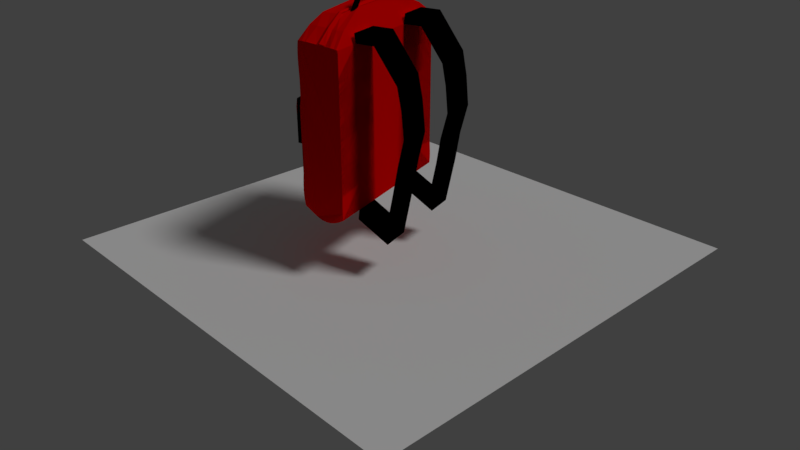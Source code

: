 # Source: game_assets.blend  (saved by Blender 2.79.0; exported with 4.5.12 LTS)
import bpy
from mathutils import Matrix  # noqa: F401  (used for matrix-valued properties, if any)

bpy.ops.wm.read_factory_settings(use_empty=True)
scene = bpy.context.scene
scene.name = 'Scene'

# ---- collections
col_collection_1 = bpy.data.collections.new('Collection 1'); scene.collection.children.link(col_collection_1)
col_collection_2 = bpy.data.collections.new('Collection 2'); scene.collection.children.link(col_collection_2)
col_collection_2.hide_render = True
col_collection_2.hide_viewport = True
col_collection_11 = bpy.data.collections.new('Collection 11'); scene.collection.children.link(col_collection_11)
col_collection_11.hide_render = True
col_collection_11.hide_viewport = True
col_collection_12 = bpy.data.collections.new('Collection 12'); scene.collection.children.link(col_collection_12)
col_collection_12.hide_render = True
col_collection_12.hide_viewport = True
col_collection_13 = bpy.data.collections.new('Collection 13'); scene.collection.children.link(col_collection_13)
col_collection_13.hide_render = True
col_collection_13.hide_viewport = True

# ---- materials (node trees are filled in below, after node groups)
mat_bag = bpy.data.materials.new('bag')
mat_bag.alpha_threshold = 0.0
mat_bag.use_transparent_shadow = False
mat_bag.diffuse_color = (0.8, 0.0, 0.0, 1.0)
mat_bag.roughness = 0.5
mat_metal = bpy.data.materials.new('metal')
mat_metal.alpha_threshold = 0.0
mat_metal.use_transparent_shadow = False
mat_metal.diffuse_color = (0.8, 0.7597, 4.99e-05, 1.0)
mat_metal.roughness = 0.5
mat_black = bpy.data.materials.new('black')
mat_black.alpha_threshold = 0.0
mat_black.use_transparent_shadow = False
mat_black.diffuse_color = (0.0, 0.0, 0.0, 1.0)
mat_black.roughness = 0.5
mat_book_cover_red = bpy.data.materials.new('book cover red')
mat_book_cover_red.alpha_threshold = 0.0
mat_book_cover_red.use_transparent_shadow = False
mat_book_cover_red.diffuse_color = (0.8, 0.08608, 0.07405, 1.0)
mat_book_cover_red.roughness = 0.5
mat_pages = bpy.data.materials.new('pages')
mat_pages.alpha_threshold = 0.0
mat_pages.use_transparent_shadow = False
mat_pages.roughness = 0.5
mat_lablel = bpy.data.materials.new('lablel')
mat_lablel.alpha_threshold = 0.0
mat_lablel.use_transparent_shadow = False
mat_lablel.diffuse_color = (0.9551, 0.9551, 0.9551, 1.0)
mat_lablel.specular_color = (0.763, 1.0, 0.7498)
mat_lablel.roughness = 0.5
mat_book_cover_green = bpy.data.materials.new('book cover green')
mat_book_cover_green.alpha_threshold = 0.0
mat_book_cover_green.use_transparent_shadow = False
mat_book_cover_green.diffuse_color = (0.06953, 0.8, 0.104, 1.0)
mat_book_cover_green.roughness = 0.5
mat_book_cover_yellow = bpy.data.materials.new('book cover yellow')
mat_book_cover_yellow.alpha_threshold = 0.0
mat_book_cover_yellow.use_transparent_shadow = False
mat_book_cover_yellow.diffuse_color = (0.8, 0.7693, 0.02865, 1.0)
mat_book_cover_yellow.roughness = 0.5
mat_book_cover_blue = bpy.data.materials.new('book cover blue')
mat_book_cover_blue.alpha_threshold = 0.0
mat_book_cover_blue.use_transparent_shadow = False
mat_book_cover_blue.diffuse_color = (0.04723, 0.4934, 0.8, 1.0)
mat_book_cover_blue.roughness = 0.5
mat_bottle = bpy.data.materials.new('bottle')
mat_bottle.alpha_threshold = 0.0
mat_bottle.use_transparent_shadow = False
mat_bottle.roughness = 0.5
mat_beer_001 = bpy.data.materials.new('beer.001')
mat_beer_001.alpha_threshold = 0.0
mat_beer_001.use_transparent_shadow = False
mat_beer_001.diffuse_color = (0.8, 0.6563, 0.04761, 1.0)
mat_beer_001.roughness = 0.5
mat_beer = bpy.data.materials.new('beer')
mat_beer.alpha_threshold = 0.0
mat_beer.use_transparent_shadow = False
mat_beer.diffuse_color = (0.8, 0.6563, 0.04761, 1.0)
mat_beer.roughness = 0.5

# ---- material node trees

# ---- world
world_world = bpy.data.worlds.new('World'); scene.world = world_world
world_world.color = (0.05088, 0.05088, 0.05088)
world_world.use_sun_shadow = False
world_world.sun_shadow_jitter_overblur = 0.0
world_world.cycles.sampling_method = 'MANUAL'

# ---- cameras
cam_camera = bpy.data.cameras.new('Camera')
cam_camera.clip_end = 100.0
cam_camera.lens = 35.0
cam_camera.sensor_width = 32.0
cam_camera.sensor_height = 18.0
cam_camera.ortho_scale = 7.314
cam_camera.dof.focus_distance = 0.0
cam_camera.dof.aperture_fstop = 128.0

# ---- lights
light_lamp = bpy.data.lights.new('Lamp', 'SUN')
light_lamp.transmission_factor = 0.0
light_lamp.cutoff_distance = 30.0
light_lamp.angle = 0.1993
light_lamp.energy = 1.0
light_lamp.shadow_buffer_clip_start = 1.001
light_lamp.shadow_soft_size = 0.1
light_lamp.shadow_cascade_max_distance = 1000.0

# ---- meshes
me_plane_001 = bpy.data.meshes.new('Plane.001')
me_plane_001.from_pydata([(-1.0, -1.0, 0.0), (1.0, -1.0, 0.0), (-1.0, 1.0, 0.0), (1.0, 1.0, 0.0)], [], [(0, 1, 3, 2)])
me_plane_001.use_remesh_preserve_volume = False
me_plane_001.use_remesh_preserve_attributes = False
me_plane_001.use_mirror_vertex_groups = False
me_plane_001.update()
me_cube_005 = bpy.data.meshes.new('Cube.005')
me_cube_005.from_pydata([(-1.034, -1.0, -1.087), (-1.034, -1.0, 0.9133), (-0.9119, 1.0, -1.087), (-0.9119, 1.0, 0.9133), (1.034, -1.0, -1.087), (1.034, -1.0, 0.9133), (0.9119, 1.0, -1.087), (0.9119, 1.0, 0.9133), (0.5899, 0.5899, 1.184), (-0.9119, 1.0, 0.2466), (-0.9119, 1.0, -0.4201), (0.3333, 1.0, -1.087), (-0.3333, 1.0, -1.087), (0.3333, 1.0, 0.9133), (0.9119, 1.0, 0.2466), (0.9119, 1.0, -0.4201), (-0.3333, 1.0, 0.2466), (0.3333, 1.0, 0.2466), (-0.6492, 1.699, -0.4201), (-0.6492, 1.699, -0.8274), (-0.2164, 1.699, -0.8274), (0.6492, 1.699, -0.4201), (0.6492, 1.699, -0.8274), (-0.6492, 1.699, -0.0785), (0.2164, 1.699, -0.8274), (0.6492, 1.699, -0.0785), (0.2164, 1.699, -0.4201), (-0.2164, 1.699, -0.4201), (-0.6492, 1.699, -0.1506), (0.6492, 1.699, -0.1506), (0.4328, 1.699, -0.4201), (-0.4328, 1.699, -0.4201), (-0.2164, 1.699, -0.1506), (-1.034, -1.0, -0.7534), (-1.034, -1.0, 0.2466), (-1.034, -1.0, 0.5799), (1.034, -1.0, 0.5799), (1.034, -1.0, 0.2466), (1.034, -1.0, -0.08674), (1.034, -1.0, -0.4201), (1.034, -1.0, -0.7534), (-0.6892, -1.0, -1.087), (0.3446, -1.0, -1.087), (0.6892, -1.0, -1.087), (0.6892, -1.0, 0.9133), (0.3446, -1.0, 0.9133), (-0.3446, -1.0, 0.9133), (-0.6892, -1.0, 0.9133), (0.6892, -1.0, -0.7534), (0.3446, -1.0, -0.7534), (-0.3446, -1.0, -0.7534), (-0.6892, -1.0, -0.7534), (0.6892, -1.0, -0.4201), (0.3446, -1.0, -0.4201), (-0.3446, -1.0, -0.4201), (-0.6892, -1.0, -0.4201), (0.6892, -1.0, -0.08674), (0.3446, -1.0, -0.08674), (-0.3446, -1.0, -0.08674), (-0.6892, -1.0, -0.08674), (0.6892, -1.0, 0.2466), (0.3446, -1.0, 0.2466), (-0.3446, -1.0, 0.2466), (-0.6892, -1.0, 0.2466), (0.6892, -1.0, 0.5799), (0.3446, -1.0, 0.5799), (-0.3446, -1.0, 0.5799), (-0.6892, -1.0, 0.5799), (-0.6892, -2.176, -1.3), (-0.3446, -2.176, -1.3), (-0.3446, -1.762, 0.9133), (-0.6892, -1.762, 0.9133), (-0.3446, -2.529, -0.7534), (-0.6892, -2.529, -0.7534), (-0.3355, -2.713, -0.4201), (-0.6801, -2.713, -0.4201), (-0.3446, -2.974, -0.08674), (-0.6892, -2.974, -0.08674), (-0.3446, -2.87, 0.2466), (-0.6892, -2.87, 0.2466), (-0.3466, -2.7, 0.511), (-0.6912, -2.7, 0.511), (-0.9942, -0.3507, 0.9133), (0.9536, 0.07502, 0.9133), (0.9942, -0.3507, 0.9133), (-0.5899, -0.2069, 1.184), (-0.5899, -0.05458, 1.184), (0.5899, -0.05458, 1.184), (0.5899, -0.2069, 1.184), (-0.9942, -0.3777, 0.9326), (-0.9536, 0.04796, 0.9326), (0.9536, 0.04796, 0.9326), (0.9942, -0.3777, 0.9326), (-0.5899, -0.2339, 1.203), (-0.5899, -0.08164, 1.203), (0.5899, -0.08164, 1.203), (-0.9338, 0.8202, -1.098), (-0.9569, 0.6405, -1.11), (-0.9802, 0.4601, -1.122), (-1.003, 0.2785, -1.134), (-1.023, 0.09557, -1.143), (-1.04, -0.08865, -1.149), (-1.052, -0.2736, -1.15), (-1.059, -0.4586, -1.146), (-1.058, -0.6423, -1.134), (-1.05, -0.8233, -1.115), (-1.034, -1.0, 0.6102), (-1.035, -1.001, 0.6404), (-1.036, -1.002, 0.6706), (-1.038, -1.004, 0.7009), (-1.039, -1.005, 0.7313), (-1.04, -1.006, 0.7619), (-1.04, -1.006, 0.7924), (-1.04, -1.006, 0.823), (-1.039, -1.005, 0.8534), (-1.037, -1.003, 0.8836), (-0.9489, 0.1586, 0.9132), (-0.9476, 0.2422, 0.9153), (-0.9488, 0.3261, 0.9189), (-0.9513, 0.4106, 0.9232), (-0.9539, 0.4957, 0.9276), (-0.9555, 0.5814, 0.9311), (-0.9551, 0.6673, 0.9332), (-0.9514, 0.7529, 0.9331), (-0.9436, 0.8374, 0.9301), (-0.9307, 0.9202, 0.9237), (-0.9133, 1.001, -0.4804), (-0.9171, 1.002, -0.5404), (-0.9225, 1.004, -0.6006), (-0.9285, 1.006, -0.6612), (-0.9342, 1.008, -0.7225), (-0.9386, 1.009, -0.7844), (-0.9409, 1.01, -0.8465), (-0.9401, 1.01, -0.9085), (-0.9355, 1.008, -0.9697), (-0.9263, 1.005, -1.029), (-0.9176, 1.006, 0.8538), (-0.9205, 1.01, 0.7935), (-0.9211, 1.011, 0.7328), (-0.9199, 1.01, 0.6717), (-0.9175, 1.008, 0.6105), (-0.9145, 1.006, 0.5494), (-0.9116, 1.003, 0.4884), (-0.9093, 1.0, 0.4277), (-0.9081, 0.9986, 0.3672), (-0.9088, 0.9983, 0.3068), (-0.9156, 1.002, 0.1863), (-0.9179, 1.004, 0.1257), (-0.919, 1.005, 0.06506), (-0.9191, 1.005, 0.004343), (-0.9185, 1.004, -0.05638), (-0.9174, 1.004, -0.1171), (-0.916, 1.003, -0.1777), (-0.9145, 1.002, -0.2384), (-0.9132, 1.001, -0.2989), (-0.9123, 1.0, -0.3595), (-1.038, -1.004, -1.057), (-1.041, -1.007, -1.027), (-1.042, -1.008, -0.9969), (-1.043, -1.008, -0.9662), (-1.042, -1.008, -0.9354), (-1.041, -1.006, -0.9047), (-1.039, -1.005, -0.8742), (-1.037, -1.003, -0.8439), (-1.035, -1.002, -0.8137), (-1.034, -1.0, -0.7836), (-1.034, -1.0, -0.7231), (-1.034, -1.0, -0.6928), (-1.034, -1.0, -0.6625), (-1.034, -1.0, -0.6322), (-1.034, -1.0, -0.6019), (-1.034, -1.0, -0.5716), (-1.034, -1.0, -0.5413), (-1.034, -1.0, -0.511), (-1.034, -1.0, -0.4807), (-1.034, -1.0, -0.4504), (-1.034, -1.0, -0.3898), (-1.034, -1.0, -0.3595), (-1.034, -1.0, -0.3292), (-1.034, -1.0, -0.2989), (-1.034, -1.0, -0.2686), (-1.034, -1.0, -0.2383), (-1.034, -1.0, -0.208), (-1.034, -1.0, -0.1776), (-1.034, -1.0, -0.1473), (-1.034, -1.0, -0.117), (-1.034, -1.0, -0.05644), (-1.034, -1.0, -0.02613), (-1.034, -1.0, 0.004169), (-1.034, -1.0, 0.03447), (-1.034, -1.0, 0.06478), (-1.034, -1.0, 0.09508), (-1.034, -1.0, 0.1254), (-1.034, -1.0, 0.1557), (-1.034, -1.0, 0.186), (-1.034, -1.0, 0.2163), (-1.034, -1.0, 0.2769), (-1.034, -1.0, 0.3072), (-1.034, -1.0, 0.3375), (-1.034, -1.0, 0.3678), (-1.034, -1.0, 0.3981), (-1.034, -1.0, 0.4284), (-1.034, -1.0, 0.4587), (-1.034, -1.0, 0.489), (-1.034, -1.0, 0.5193), (-1.034, -1.0, 0.5496), (-1.041, -0.943, 0.9214), (-1.044, -0.8843, 0.9265), (-1.043, -0.8246, 0.929), (-1.04, -0.7645, 0.9293), (-1.033, -0.7043, 0.9279), (-1.026, -0.6445, 0.9253), (-1.018, -0.5852, 0.922), (-1.009, -0.5263, 0.9186), (-1.002, -0.4678, 0.9157), (-0.997, -0.4094, 0.9138), (-0.9922, -0.3119, 0.9136), (-0.9897, -0.2731, 0.9138), (-0.9867, -0.2343, 0.914), (-0.9833, -0.1955, 0.9141), (-0.9796, -0.1568, 0.9142), (-0.9756, -0.1181, 0.9142), (-0.9714, -0.07946, 0.9141), (-0.967, -0.04082, 0.914), (-0.9626, -0.002199, 0.9138), (-0.9581, 0.03641, 0.9136), (-0.9237, 0.9609, 0.92), (0.6226, 1.018, 0.9254), (1.032, -0.6742, 0.9284), (0.4345, -0.4229, 1.228), (-0.8212, -0.803, 1.076), (-0.7605, 0.8025, 1.072), (0.8206, -0.8035, 1.076), (0.76, 0.8028, 1.071), (-0.6226, 1.019, 0.926), (-0.9953, -0.3801, 0.9134), (-0.956, 0.05573, 0.9135), (0.9577, 0.5386, 0.9316), (-0.4343, -0.4229, 1.229), (0.9536, 0.06151, 0.9229), (0.8061, -0.2722, 1.066), (0.7828, 0.01266, 1.065), (-0.7824, 0.01286, 1.064), (-0.8047, -0.274, 1.065), (-1.009, -0.1616, 0.9451), (1.01, -0.1614, 0.9344), (-0.5925, -0.1578, 1.215), (0.5925, -0.1578, 1.215), (0.7908, -0.3215, 1.074), (0.7797, -0.0127, 1.081), (-0.7789, -0.01297, 1.079), (-0.7918, -0.3185, 1.074), (-0.5899, -0.06803, 1.194), (-0.9951, -0.365, 0.9218), (-0.9508, 0.1168, 0.913), (-0.9482, 0.2004, 0.9143), (-0.9482, 0.2841, 0.9171), (-0.95, 0.3683, 0.9211), (-0.9526, 0.4531, 0.9254), (-0.9547, 0.5386, 0.9293), (-0.9553, 0.6243, 0.9322), (-0.9532, 0.7101, 0.9332), (-0.9475, 0.7952, 0.9316), (-0.9371, 0.8788, 0.9269), (-1.039, -0.9719, 0.9185), (-1.043, -0.9137, 0.9239), (-1.044, -0.8545, 0.9277), (-1.041, -0.7946, 0.9291), (-1.036, -0.7344, 0.9286), (-1.03, -0.6744, 0.9266), (-1.022, -0.6148, 0.9236), (-1.013, -0.5558, 0.9203), (-1.006, -0.4971, 0.9172), (-0.9997, -0.4386, 0.9147), (-0.9935, -0.3313, 0.9135), (-0.991, -0.2925, 0.9137), (-0.9882, -0.2537, 0.9139), (-0.985, -0.2149, 0.914), (-0.9815, -0.1762, 0.9141), (-0.9776, -0.1375, 0.9142), (-0.9735, -0.09879, 0.9141), (-0.9692, -0.06014, 0.914), (-0.9648, -0.02151, 0.9139), (-0.9603, 0.0171, 0.9137), (0.7813, 7.453e-06, 1.073), (-0.8099, -0.1679, 1.095), (0.8125, -0.1696, 1.091), (0.9893, -0.04787, 0.9326), (-0.7807, -2.615e-05, 1.072), (0.8351, -0.5346, 1.066), (0.7828, 0.4068, 1.074), (-0.003815, -0.3925, 1.162), (-0.7883, 1.357, 0.09466), (0.6226, 1.039, 0.2622), (-0.6226, 1.038, 0.2634), (0.7876, 1.357, 0.09442), (-0.6492, 1.699, -0.2853), (0.6492, 1.699, -0.2853), (0.541, 1.708, -0.4201), (-0.3246, 1.699, -0.4201), (0.1082, 1.699, -0.4201), (-0.2164, 1.699, -0.2853), (0.3246, 1.699, -0.4201), (-0.541, 1.708, -0.4201), (-0.1082, 1.699, -0.4201), (-0.2164, 1.702, -0.1146), (0.1082, 1.699, -0.1506), (-0.1082, 1.699, -0.1506), (-0.1082, 1.702, -0.1146), (-0.1082, 1.699, -0.2853), (0.1082, 1.699, -0.2853), (0.1082, 1.702, -0.1146), (-0.2164, 1.803, -0.2857), (-0.2164, 1.803, -0.4204), (-0.2164, 1.805, -0.1149), (-0.2164, 1.803, -0.151), (-0.1082, 1.803, -0.151), (0.1082, 1.803, -0.4204), (-0.1082, 1.803, -0.4204), (0.1082, 1.803, -0.151), (-0.1082, 1.805, -0.1149), (-0.1082, 1.803, -0.2857), (0.1082, 1.803, -0.2857), (0.1082, 1.805, -0.1149), (-0.734, -1.047, -1.187), (-0.3506, -1.047, -1.187), (-0.3506, -1.047, 1.038), (-0.734, -1.047, 1.038), (-0.3506, -1.895, 1.038), (-0.734, -2.355, -1.425), (-0.3506, -2.355, -1.425), (-0.734, -1.895, 1.038), (-0.3506, -2.748, -0.8165), (-0.734, -2.748, -0.8165), (-0.3405, -2.953, -0.4456), (-0.7239, -2.953, -0.4456), (-0.3506, -3.243, -0.07472), (-0.734, -3.243, -0.07472), (-0.3506, -3.128, 0.2962), (-0.734, -3.128, 0.2962), (-0.3528, -2.939, 0.5904), (-0.7362, -2.939, 0.5904), (-0.21, 2.072, -0.2939), (-0.21, 2.072, -0.4275), (-0.21, 2.075, -0.1245), (-0.21, 2.072, -0.1603), (-0.1027, 2.072, -0.1603), (0.00455, 2.072, -0.1603), (0.00455, 2.075, -0.1245), (0.1118, 2.072, -0.4275), (-0.1027, 2.072, -0.4275), (0.1118, 2.072, -0.1603), (-0.1027, 2.075, -0.1245), (-0.1027, 2.072, -0.2939), (0.1118, 2.072, -0.2939), (0.1118, 2.075, -0.1245), (0.2291, -0.428, 1.442), (0.2201, -0.4994, 1.449), (-0.2199, -0.4994, 1.449), (-0.2289, -0.428, 1.442), (-0.001306, -0.4258, 1.441), (0.5034, -0.4122, 1.21), (-0.5032, -0.4122, 1.21), (0.2655, -0.4181, 1.457), (0.255, -0.5008, 1.466), (-0.2548, -0.5008, 1.466), (-0.2652, -0.4181, 1.458), (-0.001524, -0.4155, 1.456), (0.3289, -0.4346, 1.332), (-0.4497, -0.567, 1.232), (-0.1099, -0.5001, 1.454), (0.1101, -0.5001, 1.454), (-0.2369, -0.5009, 1.458), (0.1139, -0.4275, 1.441), (-0.1151, -0.4274, 1.442), (0.3173, -0.5217, 1.342), (-0.3172, -0.5222, 1.342), (-0.3295, -0.4344, 1.333), (0.5024, -0.4923, 1.212), (-0.5023, -0.4923, 1.213), (0.3911, -0.3955, 1.34), (0.2622, -0.4591, 1.467), (-0.1275, -0.504, 1.474), (0.1277, -0.504, 1.474), (-0.2619, -0.4592, 1.467), (-0.0007162, -0.4573, 1.475), (0.132, -0.414, 1.459), (-0.1334, -0.414, 1.459), (0.3742, -0.5537, 1.355), (-0.374, -0.5537, 1.355), (-0.3908, -0.3956, 1.341), (-0.001398, -0.4198, 1.448), (0.2467, -0.4219, 1.45), (0.4678, -0.414, 1.217), (0.2371, -0.5009, 1.458), (-0.4677, -0.4141, 1.218), (-0.2464, -0.4219, 1.451), (0.4497, -0.5671, 1.232), (0.3445, -0.5397, 1.349), (-0.1234, -0.4197, 1.451), (-0.3587, -0.4126, 1.337), (0.1183, -0.5028, 1.464), (-0.4067, -0.4752, 1.363), (0.1314, -0.4578, 1.474), (-0.1319, -0.4579, 1.474), (0.4069, -0.4753, 1.363), (-0.118, -0.5028, 1.464), (-0.3444, -0.5399, 1.349), (0.1221, -0.4197, 1.45), (0.3585, -0.4126, 1.336), (-0.7883, 1.524, 0.09588), (0.6226, 1.206, 0.2634), (-0.6226, 1.205, 0.2646), (0.2748, 1.516, 0.08509), (0.7876, 1.524, 0.09563), (0.541, 1.875, -0.4189), (0.1082, 1.866, -0.4189), (-0.2749, 1.516, 0.08506), (-0.541, 1.875, -0.4189), (-0.541, 1.872, -0.07372), (0.1082, 1.866, -0.1494), (-0.541, 1.875, -0.1494), (0.3246, 1.866, -0.1494), (0.541, 1.875, -0.2841), (-0.5416, 1.876, -0.1111), (-0.541, 1.875, -0.2841), (0.1082, 1.866, -0.2841), (-0.0541, 1.699, -0.1506), (-0.0541, 1.803, -0.151), (-0.0541, 1.805, -0.1149), (-0.1082, 1.751, -0.1508), (-0.0491, 2.072, -0.1603), (0.00455, 2.073, -0.1424), (-0.0491, 2.075, -0.1245), (-0.1027, 2.073, -0.1424), (0.002275, 1.94, -0.1197), (0.002275, 1.937, -0.1556), (-0.1055, 1.94, -0.1197), (-0.1055, 1.937, -0.1556), (-0.0516, 1.937, -0.1556), (-0.0516, 1.94, -0.1197), (-0.0491, 2.073, -0.1424), (-0.0541, 1.751, -0.1508), (-0.295, 0.5936, 1.2), (-0.295, -0.04856, 1.2), (-0.295, -0.1953, 1.182), (-0.295, -0.07676, 1.22), (-0.295, -0.2396, 1.206), (-0.295, -0.06258, 1.21), (-0.2963, -0.1592, 1.226), (-0.2942, 0.2725, 1.195), (-0.2191, -0.4077, 1.195), (0.4173, -0.5584, 1.241), (-0.5899, 0.5899, 1.184), (-0.4174, -0.5584, 1.241), (-0.3333, 1.0, 0.9133), (0.0, 1.699, -0.4201), (0.2164, 1.699, -0.1506), (0.0, 1.699, -0.1506), (-1.034, -1.0, -0.08674), (-1.034, -1.0, -0.4201), (0.0, -1.0, -1.087), (-0.3446, -1.0, -1.087), (0.0, -1.0, 0.9133), (0.0, -1.0, -0.7534), (0.0, -1.0, -0.4201), (0.0, -1.0, -0.08674), (0.0, -1.0, 0.2466), (0.0, -1.0, 0.5799), (0.6892, -2.176, -1.3), (0.3446, -2.176, -1.3), (0.3446, -1.762, 0.9133), (0.6892, -1.762, 0.9133), (0.3446, -2.529, -0.7534), (0.6892, -2.529, -0.7534), (0.3355, -2.713, -0.4201), (0.6801, -2.713, -0.4201), (0.3446, -2.974, -0.08674), (0.6892, -2.974, -0.08674), (0.3446, -2.87, 0.2466), (0.6892, -2.87, 0.2466), (0.3466, -2.7, 0.511), (0.6912, -2.7, 0.511), (-0.9536, 0.07502, 0.9133), (0.5899, -0.2339, 1.203), (0.9338, 0.8202, -1.098), (0.9569, 0.6405, -1.11), (0.9802, 0.4601, -1.122), (1.003, 0.2785, -1.134), (1.023, 0.09557, -1.143), (1.04, -0.08865, -1.149), (1.052, -0.2736, -1.15), (1.059, -0.4586, -1.146), (1.058, -0.6423, -1.134), (1.05, -0.8233, -1.115), (1.034, -1.0, 0.6102), (1.035, -1.001, 0.6404), (1.036, -1.002, 0.6706), (1.038, -1.004, 0.7009), (1.039, -1.005, 0.7313), (1.04, -1.006, 0.7619), (1.04, -1.006, 0.7924), (1.04, -1.006, 0.823), (1.039, -1.005, 0.8534), (1.037, -1.003, 0.8836), (0.9489, 0.1586, 0.9132), (0.9476, 0.2422, 0.9153), (0.9488, 0.3261, 0.9189), (0.9513, 0.4106, 0.9232), (0.9539, 0.4957, 0.9276), (0.9555, 0.5814, 0.9311), (0.9551, 0.6673, 0.9332), (0.9514, 0.7529, 0.9331), (0.9436, 0.8374, 0.9301), (0.9307, 0.9202, 0.9237), (0.9133, 1.001, -0.4804), (0.9171, 1.002, -0.5404), (0.9225, 1.004, -0.6006), (0.9285, 1.006, -0.6612), (0.9342, 1.008, -0.7225), (0.9386, 1.009, -0.7844), (0.9409, 1.01, -0.8465), (0.9401, 1.01, -0.9085), (0.9355, 1.008, -0.9697), (0.9263, 1.005, -1.029), (0.9176, 1.006, 0.8538), (0.9205, 1.01, 0.7935), (0.9211, 1.011, 0.7328), (0.9199, 1.01, 0.6717), (0.9175, 1.008, 0.6105), (0.9145, 1.006, 0.5494), (0.9116, 1.003, 0.4884), (0.9093, 1.0, 0.4277), (0.9081, 0.9986, 0.3672), (0.9088, 0.9983, 0.3068), (0.9156, 1.002, 0.1863), (0.9179, 1.004, 0.1257), (0.919, 1.005, 0.06506), (0.9191, 1.005, 0.004343), (0.9185, 1.004, -0.05638), (0.9174, 1.004, -0.1171), (0.916, 1.003, -0.1777), (0.9145, 1.002, -0.2384), (0.9132, 1.001, -0.2989), (0.9123, 1.0, -0.3595), (1.038, -1.004, -1.057), (1.041, -1.007, -1.027), (1.042, -1.008, -0.9969), (1.043, -1.008, -0.9662), (1.042, -1.008, -0.9354), (1.041, -1.006, -0.9047), (1.039, -1.005, -0.8742), (1.037, -1.003, -0.8439), (1.035, -1.002, -0.8137), (1.034, -1.0, -0.7836), (1.034, -1.0, -0.7231), (1.034, -1.0, -0.6928), (1.034, -1.0, -0.6625), (1.034, -1.0, -0.6322), (1.034, -1.0, -0.6019), (1.034, -1.0, -0.5716), (1.034, -1.0, -0.5413), (1.034, -1.0, -0.511), (1.034, -1.0, -0.4807), (1.034, -1.0, -0.4504), (1.034, -1.0, -0.3898), (1.034, -1.0, -0.3595), (1.034, -1.0, -0.3292), (1.034, -1.0, -0.2989), (1.034, -1.0, -0.2686), (1.034, -1.0, -0.2383), (1.034, -1.0, -0.208), (1.034, -1.0, -0.1776), (1.034, -1.0, -0.1473), (1.034, -1.0, -0.117), (1.034, -1.0, -0.05644), (1.034, -1.0, -0.02613), (1.034, -1.0, 0.004169), (1.034, -1.0, 0.03447), (1.034, -1.0, 0.06478), (1.034, -1.0, 0.09508), (1.034, -1.0, 0.1254), (1.034, -1.0, 0.1557), (1.034, -1.0, 0.186), (1.034, -1.0, 0.2163), (1.034, -1.0, 0.2769), (1.034, -1.0, 0.3072), (1.034, -1.0, 0.3375), (1.034, -1.0, 0.3678), (1.034, -1.0, 0.3981), (1.034, -1.0, 0.4284), (1.034, -1.0, 0.4587), (1.034, -1.0, 0.489), (1.034, -1.0, 0.5193), (1.034, -1.0, 0.5496), (1.041, -0.943, 0.9214), (1.044, -0.8843, 0.9265), (1.043, -0.8246, 0.929), (1.04, -0.7645, 0.9293), (1.033, -0.7043, 0.9279), (1.026, -0.6445, 0.9253), (1.018, -0.5852, 0.922), (1.009, -0.5263, 0.9186), (1.002, -0.4678, 0.9157), (0.997, -0.4094, 0.9138), (0.9922, -0.3119, 0.9136), (0.9897, -0.2731, 0.9138), (0.9867, -0.2343, 0.914), (0.9833, -0.1955, 0.9141), (0.9796, -0.1568, 0.9142), (0.9756, -0.1181, 0.9142), (0.9714, -0.07946, 0.9141), (0.967, -0.04082, 0.914), (0.9626, -0.002199, 0.9138), (0.9581, 0.03641, 0.9136), (0.9237, 0.9609, 0.92), (-0.6226, 1.018, 0.9254), (-1.032, -0.6742, 0.9284), (0.5885, 0.2677, 1.18), (0.0, 0.5974, 1.216), (-0.4345, -0.4229, 1.228), (0.0, -0.5961, 1.211), (0.8212, -0.803, 1.076), (0.7605, 0.8025, 1.072), (-0.8206, -0.8035, 1.076), (-0.76, 0.8028, 1.071), (0.6226, 1.019, 0.926), (0.0, 1.0, 0.9133), (0.9953, -0.3801, 0.9134), (0.956, 0.05573, 0.9135), (-0.9577, 0.5386, 0.9316), (0.4343, -0.4229, 1.229), (-0.5885, 0.2677, 1.18), (-0.9536, 0.06151, 0.9229), (-0.8061, -0.2722, 1.066), (-0.7828, 0.01266, 1.065), (0.0, -0.04255, 1.216), (0.0, -0.1838, 1.18), (0.7824, 0.01286, 1.064), (0.8047, -0.274, 1.065), (1.009, -0.1616, 0.9451), (-1.01, -0.1614, 0.9344), (-0.7908, -0.3215, 1.074), (-0.7797, -0.0127, 1.081), (0.0, -0.07188, 1.236), (0.0, -0.2453, 1.21), (0.7789, -0.01297, 1.079), (0.7918, -0.3185, 1.074), (0.5899, -0.06803, 1.194), (0.9951, -0.365, 0.9218), (0.9508, 0.1168, 0.913), (0.9482, 0.2004, 0.9143), (0.9482, 0.2841, 0.9171), (0.95, 0.3683, 0.9211), (0.9526, 0.4531, 0.9254), (0.9547, 0.5386, 0.9293), (0.9553, 0.6243, 0.9322), (0.9532, 0.7101, 0.9332), (0.9475, 0.7952, 0.9316), (0.9371, 0.8788, 0.9269), (1.039, -0.9719, 0.9185), (1.043, -0.9137, 0.9239), (1.044, -0.8545, 0.9277), (1.041, -0.7946, 0.9291), (1.036, -0.7344, 0.9286), (1.03, -0.6744, 0.9266), (1.022, -0.6148, 0.9236), (1.013, -0.5558, 0.9203), (1.006, -0.4971, 0.9172), (0.9997, -0.4386, 0.9147), (0.9935, -0.3313, 0.9135), (0.991, -0.2925, 0.9137), (0.9882, -0.2537, 0.9139), (0.985, -0.2149, 0.914), (0.9815, -0.1762, 0.9141), (0.9776, -0.1375, 0.9142), (0.9735, -0.09879, 0.9141), (0.9692, -0.06014, 0.914), (0.9648, -0.02151, 0.9139), (0.9603, 0.0171, 0.9137), (-0.7813, 7.453e-06, 1.073), (0.0, -0.05713, 1.226), (0.8099, -0.1679, 1.095), (0.0, -0.1607, 1.237), (-0.8125, -0.1696, 1.091), (-0.9893, -0.04787, 0.9326), (0.7807, -2.615e-05, 1.072), (0.0, 0.2774, 1.211), (-0.8351, -0.5346, 1.066), (-0.7828, 0.4068, 1.074), (0.003815, -0.3925, 1.162), (0.7883, 1.357, 0.09466), (-0.6226, 1.039, 0.2622), (0.6226, 1.038, 0.2634), (0.0, 1.0, 0.2466), (-0.7876, 1.357, 0.09442), (-0.541, 1.708, -0.4201), (0.2164, 1.699, -0.2853), (0.6503, 1.701, -0.1146), (-0.6503, 1.701, -0.1146), (0.541, 1.708, -0.4201), (0.2164, 1.702, -0.1146), (0.0, 1.699, -0.2853), (0.0, 1.702, -0.1146), (0.2164, 1.803, -0.2857), (0.2164, 1.803, -0.4204), (0.2164, 1.805, -0.1149), (0.2164, 1.803, -0.151), (0.0, 1.803, -0.151), (0.0, 1.803, -0.2857), (0.0, 1.803, -0.4204), (0.0, 1.805, -0.1149), (0.734, -1.047, -1.187), (0.3506, -1.047, -1.187), (0.3506, -1.047, 1.038), (0.734, -1.047, 1.038), (0.3506, -1.895, 1.038), (0.734, -2.355, -1.425), (0.3506, -2.355, -1.425), (0.734, -1.895, 1.038), (0.3506, -2.748, -0.8165), (0.734, -2.748, -0.8165), (0.3405, -2.953, -0.4456), (0.7239, -2.953, -0.4456), (0.3506, -3.243, -0.07472), (0.734, -3.243, -0.07472), (0.3506, -3.128, 0.2962), (0.734, -3.128, 0.2962), (0.3528, -2.939, 0.5904), (0.7362, -2.939, 0.5904), (0.21, 2.072, -0.2939), (0.21, 2.072, -0.4275), (0.21, 2.075, -0.1245), (0.21, 2.072, -0.1603), (0.1027, 2.072, -0.1603), (-0.00455, 2.072, -0.1603), (-0.00455, 2.075, -0.1245), (-0.1118, 2.072, -0.4275), (0.1027, 2.072, -0.4275), (-0.1118, 2.072, -0.1603), (0.1027, 2.075, -0.1245), (0.1027, 2.072, -0.2939), (-0.1118, 2.072, -0.2939), (-0.1118, 2.075, -0.1245), (-0.2291, -0.428, 1.442), (-0.2201, -0.4994, 1.449), (0.0, -0.5017, 1.459), (0.2199, -0.4994, 1.449), (0.2289, -0.428, 1.442), (0.001306, -0.4258, 1.441), (-0.5034, -0.4122, 1.21), (-0.4835, -0.5692, 1.225), (0.4835, -0.5692, 1.225), (0.5032, -0.4122, 1.21), (-0.2655, -0.4181, 1.457), (-0.255, -0.5008, 1.466), (0.0, -0.5035, 1.477), (0.2548, -0.5008, 1.466), (0.2652, -0.4181, 1.458), (0.001524, -0.4155, 1.456), (-0.3289, -0.4346, 1.332), (0.4497, -0.567, 1.232), (0.1099, -0.5001, 1.454), (-0.1101, -0.5001, 1.454), (0.2369, -0.5009, 1.458), (0.0, -0.5035, 1.468), (-0.1139, -0.4275, 1.441), (0.1151, -0.4274, 1.442), (-0.3173, -0.5217, 1.342), (0.3172, -0.5222, 1.342), (0.3295, -0.4344, 1.333), (-0.5024, -0.4923, 1.212), (0.5023, -0.4923, 1.213), (-0.3911, -0.3955, 1.34), (-0.2622, -0.4591, 1.467), (0.1275, -0.504, 1.474), (-0.1277, -0.504, 1.474), (0.2619, -0.4592, 1.467), (0.0007162, -0.4573, 1.475), (-0.132, -0.414, 1.459), (0.1334, -0.414, 1.459), (-0.3742, -0.5537, 1.355), (0.374, -0.5537, 1.355), (0.3908, -0.3956, 1.341), (0.001398, -0.4198, 1.448), (-0.2467, -0.4219, 1.45), (-0.4678, -0.414, 1.217), (-0.2371, -0.5009, 1.458), (0.4677, -0.4141, 1.218), (0.2464, -0.4219, 1.451), (-0.4497, -0.5671, 1.232), (-0.3445, -0.5397, 1.349), (0.1234, -0.4197, 1.451), (0.3587, -0.4126, 1.337), (-0.1183, -0.5028, 1.464), (0.4067, -0.4752, 1.363), (-0.1314, -0.4578, 1.474), (0.1319, -0.4579, 1.474), (-0.4069, -0.4753, 1.363), (0.118, -0.5028, 1.464), (0.3444, -0.5399, 1.349), (-0.1221, -0.4197, 1.45), (-0.3585, -0.4126, 1.336), (0.7883, 1.524, 0.09588), (0.6492, 1.866, -0.07728), (-0.6226, 1.206, 0.2634), (-0.9119, 1.167, 0.2478), (0.6226, 1.205, 0.2646), (0.3333, 1.167, 0.2478), (0.0, 1.167, 0.2478), (-0.3333, 1.167, 0.2478), (-0.7876, 1.524, 0.09563), (0.6492, 1.866, -0.2841), (0.6492, 1.866, -0.4189), (-0.6492, 1.866, -0.2841), (-0.6492, 1.866, -0.4189), (-0.541, 1.875, -0.4189), (0.3246, 1.866, -0.4189), (0.2164, 1.866, -0.4189), (-0.1082, 1.866, -0.4189), (-0.2164, 1.866, -0.4189), (-0.6492, 1.866, -0.07728), (0.3246, 1.866, -0.07728), (0.2164, 1.866, -0.07728), (-0.1082, 1.866, -0.07728), (-0.2164, 1.866, -0.07728), (0.2164, 1.866, -0.2841), (-0.2164, 1.866, -0.2841), (0.6503, 1.868, -0.1133), (0.6492, 1.866, -0.1494), (-0.6503, 1.868, -0.1133), (-0.6492, 1.866, -0.1494), (-0.3246, 1.866, -0.4189), (-0.4328, 1.866, -0.4189), (0.541, 1.875, -0.4189), (0.4328, 1.866, -0.4189), (-0.3246, 1.866, -0.07728), (-0.4328, 1.866, -0.07728), (0.541, 1.872, -0.07372), (0.4328, 1.866, -0.07728), (0.1082, 1.866, -0.07728), (0.0, 1.866, -0.07728), (0.2164, 1.869, -0.1133), (0.2164, 1.866, -0.1494), (-0.2164, 1.869, -0.1133), (-0.2164, 1.866, -0.1494), (-0.1082, 1.866, -0.1494), (0.541, 1.875, -0.1494), (0.4328, 1.866, -0.1494), (0.4328, 1.866, -0.2841), (0.4328, 1.869, -0.1133), (-0.3246, 1.866, -0.1494), (-0.4328, 1.866, -0.1494), (-0.4328, 1.866, -0.2841), (-0.4328, 1.869, -0.1133), (0.9119, 1.167, 0.2478), (0.0, 1.869, -0.1133), (-0.3246, 1.869, -0.1133), (-0.3246, 1.866, -0.2841), (-0.541, 1.875, -0.2841), (0.5416, 1.876, -0.1111), (0.541, 1.875, -0.2841), (0.3246, 1.866, -0.2841), (0.1082, 1.869, -0.1133), (-0.1082, 1.866, -0.2841), (-0.1082, 1.869, -0.1133), (0.3246, 1.869, -0.1133), (0.0541, 1.699, -0.1506), (0.0541, 1.803, -0.151), (0.0541, 1.805, -0.1149), (0.1082, 1.751, -0.1508), (0.0, 1.751, -0.1508), (0.0491, 2.072, -0.1603), (-0.00455, 2.073, -0.1424), (0.0491, 2.075, -0.1245), (0.1027, 2.073, -0.1424), (-0.002275, 1.94, -0.1197), (-0.002275, 1.937, -0.1556), (0.1055, 1.94, -0.1197), (0.1055, 1.937, -0.1556), (0.0516, 1.937, -0.1556), (0.0516, 1.94, -0.1197), (0.0491, 2.073, -0.1424), (0.0541, 1.751, -0.1508), (0.295, 0.5936, 1.2), (0.295, -0.04856, 1.2), (0.295, -0.1953, 1.182), (0.295, -0.07676, 1.22), (0.295, -0.2396, 1.206), (0.295, -0.06258, 1.21), (0.2963, -0.1592, 1.226), (0.2942, 0.2725, 1.195), (0.2191, -0.4077, 1.195)], [], [(0, 156, 157, 158, 159, 160, 161, 162, 163, 164, 165, 33, 166, 167, 168, 169, 170, 171, 172, 173, 174, 175, 460, 176, 177, 178, 179, 180, 181, 182, 183, 184, 185, 459, 186, 187, 188, 189, 190, 191, 192, 193, 194, 195, 34, 196, 197, 198, 199, 200, 201, 202, 203, 204, 205, 35, 106, 107, 108, 109, 110, 111, 112, 113, 114, 115, 1, 264, 206, 265, 207, 266, 208, 267, 209, 268, 210, 269, 211, 270, 212, 271, 213, 272, 214, 273, 215, 235, 82, 274, 216, 275, 217, 276, 218, 277, 219, 278, 220, 279, 221, 280, 222, 281, 223, 282, 224, 283, 225, 236, 483, 254, 116, 255, 117, 256, 118, 257, 119, 258, 120, 259, 121, 260, 122, 261, 123, 262, 124, 263, 125, 226, 3, 136, 137, 138, 139, 140, 141, 142, 143, 144, 145, 9, 146, 147, 148, 149, 150, 151, 152, 153, 154, 155, 10, 126, 127, 128, 129, 130, 131, 132, 133, 134, 135, 2, 96, 97, 98, 99, 100, 101, 102, 103, 104, 105), (17, 13, 227, 7, 14, 293), (228, 237, 83, 84), (67, 47, 1, 115, 114, 113, 112, 111, 110, 109, 108, 107, 106, 35), (2, 12, 11, 6, 4, 43, 42, 461, 462, 41, 0, 105, 104, 103, 102, 101, 100, 99, 98, 97, 96), (82, 235, 215, 273, 214, 272, 213, 271, 212, 270, 211, 269, 210, 268, 209, 267, 208, 266, 207, 265, 206, 264, 1, 230, 454, 238, 85, 243), (44, 5, 232, 452), (7, 227, 13, 627, 455, 234, 3, 231, 453, 443, 619, 8, 233), (290, 233, 8, 618), (6, 11, 24, 22), (10, 155, 154, 153, 152, 151, 150, 149, 148, 147, 146, 9, 292, 23, 699, 28, 296, 18), (12, 2, 19, 20), (14, 15, 21, 297, 29, 698, 25, 295), (9, 145, 144, 143, 142, 141, 140, 139, 138, 137, 136, 3, 234, 455, 16, 294), (16, 455, 627, 13, 17, 694), (24, 26, 302, 30, 298, 21, 22), (19, 18, 303, 31, 299, 27, 20), (20, 27, 304, 456, 300, 26, 24), (15, 6, 22, 21), (11, 12, 20, 24), (2, 135, 134, 133, 132, 131, 130, 129, 128, 127, 126, 10, 18, 19), (31, 303, 418, 833), (309, 307, 458, 702), (17, 293, 411, 808), (14, 295, 414, 855), (32, 301, 827, 845), (26, 300, 416, 818), (30, 302, 817, 835), (292, 9, 806, 410), (27, 299, 832, 820), (1, 47, 454, 230), (47, 46, 454), (46, 463, 454), (463, 45, 452), (45, 44, 452), (41, 51, 33, 165, 164, 163, 162, 161, 160, 159, 158, 157, 156, 0), (51, 55, 460, 175, 174, 173, 172, 171, 170, 169, 168, 167, 166, 33), (55, 59, 459, 185, 184, 183, 182, 181, 180, 179, 178, 177, 176, 460), (59, 63, 34, 195, 194, 193, 192, 191, 190, 189, 188, 187, 186, 459), (63, 67, 35, 205, 204, 203, 202, 201, 200, 199, 198, 197, 196, 34), (4, 40, 48, 43), (43, 48, 49, 42), (42, 49, 464, 461), (461, 464, 50, 462), (40, 39, 52, 48), (48, 52, 53, 49), (49, 53, 465, 464), (464, 465, 54, 50), (39, 38, 56, 52), (52, 56, 57, 53), (53, 57, 466, 465), (465, 466, 58, 54), (38, 37, 60, 56), (56, 60, 61, 57), (57, 61, 467, 466), (466, 467, 62, 58), (47, 71, 331, 327), (37, 36, 64, 60), (60, 64, 65, 61), (61, 65, 468, 467), (467, 468, 66, 62), (80, 70, 328, 340), (36, 5, 44, 64), (64, 44, 45, 65), (65, 45, 463, 468), (468, 463, 46, 66), (323, 319, 351, 355), (81, 79, 339, 341), (318, 313, 343, 350), (711, 323, 355, 348), (78, 80, 340, 338), (312, 315, 345, 342), (51, 41, 462, 50, 54, 58, 62, 66, 46, 47, 67, 63, 59, 55), (289, 240, 88, 229), (483, 236, 225, 283, 224, 282, 223, 281, 222, 280, 221, 279, 220, 278, 219, 277, 218, 276, 217, 275, 216, 274, 82, 253, 89, 244, 90, 633), (450, 632, 86, 444), (288, 633, 90, 250), (3, 226, 125, 263, 124, 262, 123, 261, 122, 260, 121, 259, 120, 258, 119, 257, 118, 256, 117, 255, 116, 254, 483, 242, 86, 632, 453, 231), (245, 287, 239, 91), (286, 249, 95, 247), (449, 246, 93, 447), (285, 251, 93, 246), (448, 252, 94, 446), (240, 84, 92, 248), (253, 251, 89), (637, 88, 484, 645), (284, 648, 95, 249), (239, 284, 249, 91), (83, 241, 284, 239), (241, 87, 648, 284), (445, 637, 645, 447), (253, 243, 251), (82, 243, 253), (243, 85, 93, 251), (88, 240, 248, 484), (648, 681, 644, 95), (87, 636, 681, 648), (444, 86, 252, 448), (250, 285, 246, 94), (90, 244, 285, 250), (244, 89, 251, 285), (247, 683, 645, 484), (95, 644, 683, 247), (446, 94, 246, 449), (248, 286, 247, 484), (92, 245, 286, 248), (245, 91, 249, 286), (92, 84, 287, 245), (84, 83, 239, 287), (252, 288, 250, 94), (86, 242, 288, 252), (242, 483, 633, 288), (618, 687, 636, 87), (8, 619, 687, 618), (443, 453, 632, 450), (232, 289, 229, 452), (5, 228, 289, 232), (228, 84, 240, 289), (241, 290, 618, 87), (83, 237, 290, 241), (237, 7, 233, 290), (409, 392, 363, 380), (88, 637, 291, 229), (445, 85, 238, 451), (6, 15, 14, 7, 237, 228, 5, 36, 37, 38, 39, 40, 4), (698, 29, 829, 828), (21, 298, 415, 813), (28, 699, 830, 831), (694, 17, 808, 809), (297, 21, 813, 812), (308, 305, 844, 865), (294, 16, 810, 412), (306, 311, 863, 420), (703, 308, 865, 856), (293, 14, 855, 411), (299, 31, 833, 832), (311, 703, 856, 863), (298, 30, 835, 415), (18, 296, 814, 815), (23, 292, 410, 821), (29, 297, 812, 829), (310, 306, 420, 426), (303, 18, 815, 418), (308, 703, 711, 320), (32, 305, 314, 315), (301, 27, 820, 827), (304, 309, 702, 456), (307, 309, 321, 316), (311, 306, 319, 323), (296, 28, 831, 814), (300, 456, 710, 317), (309, 304, 318, 321), (305, 32, 845, 844), (703, 311, 323, 711), (300, 310, 426, 416), (302, 26, 818, 817), (295, 25, 804, 414), (25, 698, 828, 804), (699, 23, 821, 830), (16, 694, 809, 810), (9, 294, 412, 806), (46, 47, 327, 326), (319, 322, 354, 351), (79, 77, 337, 339), (322, 317, 349, 354), (70, 46, 326, 328), (76, 78, 338, 336), (305, 308, 320, 314), (27, 301, 312, 313), (304, 27, 313, 318), (310, 300, 317, 322), (301, 32, 315, 312), (306, 310, 322, 319), (326, 327, 331, 328), (324, 325, 330, 329), (330, 332, 333, 329), (332, 334, 335, 333), (334, 336, 337, 335), (336, 338, 339, 337), (338, 340, 341, 339), (340, 328, 331, 341), (711, 348, 435), (345, 344, 352, 346), (343, 342, 353, 350), (342, 345, 346, 353), (347, 348, 355, 351), (71, 81, 341, 331), (68, 41, 324, 329), (41, 462, 325, 324), (352, 320, 437), (69, 72, 332, 330), (314, 320, 352, 344), (73, 68, 329, 333), (313, 312, 342, 343), (72, 74, 334, 332), (315, 314, 344, 345), (75, 73, 333, 335), (321, 318, 350, 353), (307, 316, 430), (74, 76, 336, 334), (316, 321, 353, 346), (462, 69, 330, 325), (77, 75, 335, 337), (408, 391, 367, 386), (407, 372, 365, 389), (406, 765, 756, 382), (229, 291, 451, 238, 454, 621, 452), (405, 380, 363, 381), (404, 384, 365, 382), (403, 385, 756, 383), (402, 389, 365, 384), (401, 394, 364, 383), (400, 395, 362, 390), (378, 393, 361), (399, 396, 366, 387), (379, 369, 751), (398, 397, 752, 388), (394, 398, 388, 364), (357, 375, 398, 394), (375, 452, 397, 398), (395, 369, 379), (395, 379, 362), (238, 454, 369, 395), (391, 399, 387, 367), (360, 374, 399, 391), (374, 359, 396, 399), (397, 393, 378), (397, 378, 752), (452, 229, 393, 397), (396, 400, 390, 366), (359, 377, 400, 396), (377, 238, 395, 400), (765, 401, 383, 756), (746, 371, 401, 765), (371, 357, 394, 401), (390, 402, 384, 366), (362, 379, 402, 390), (379, 751, 389, 402), (381, 403, 383, 364), (363, 386, 403, 381), (386, 367, 385, 403), (385, 404, 382, 756), (367, 387, 404, 385), (387, 366, 384, 404), (388, 405, 381, 364), (752, 378, 405, 388), (378, 361, 380, 405), (372, 406, 382, 365), (358, 370, 406, 372), (370, 746, 765, 406), (369, 407, 389, 751), (454, 376, 407, 369), (376, 358, 372, 407), (392, 408, 386, 363), (356, 373, 408, 392), (373, 360, 391, 408), (393, 409, 380, 361), (229, 368, 409, 393), (368, 356, 392, 409), (806, 412, 810, 417, 825, 836, 837, 419, 821, 410), (808, 411, 855, 414, 804, 838, 839, 822, 823, 413), (810, 809, 808, 413, 823, 840, 841, 824, 825, 417), (426, 420, 843, 826), (425, 421, 852, 853), (424, 419, 837, 854), (423, 847, 829, 812), (862, 422, 848, 849), (422, 866, 850, 848), (843, 842, 866, 422), (826, 843, 422, 862), (415, 423, 812, 813), (835, 849, 423, 415), (849, 848, 847, 423), (421, 424, 854, 852), (831, 830, 424, 421), (830, 821, 419, 424), (418, 425, 853, 833), (815, 814, 425, 418), (814, 831, 421, 425), (416, 426, 826, 818), (420, 863, 842, 843), (442, 430, 316, 428), (441, 433, 348, 432), (440, 435, 348, 433), (439, 438, 346, 431), (348, 347, 432), (458, 307, 427), (316, 346, 438), (320, 711, 429), (347, 708, 436), (346, 352, 434), (436, 439, 431, 347), (708, 428, 439, 436), (428, 316, 438, 439), (437, 440, 433, 352), (320, 429, 440, 437), (429, 711, 435, 440), (431, 441, 432, 347), (346, 434, 441, 431), (434, 352, 433, 441), (871, 442, 428, 708), (458, 427, 442, 871), (427, 307, 430, 442), (637, 445, 451, 291), (619, 443, 450, 687), (644, 446, 449, 683), (636, 444, 448, 681), (85, 445, 447, 93), (681, 448, 446, 644), (683, 449, 447, 645), (687, 450, 444, 636), (4, 494, 493, 492, 491, 490, 489, 488, 487, 486, 485, 6, 524, 523, 522, 521, 520, 519, 518, 517, 516, 515, 15, 544, 543, 542, 541, 540, 539, 538, 537, 536, 535, 14, 534, 533, 532, 531, 530, 529, 528, 527, 526, 525, 7, 615, 514, 659, 513, 658, 512, 657, 511, 656, 510, 655, 509, 654, 508, 653, 507, 652, 506, 651, 505, 650, 83, 629, 614, 679, 613, 678, 612, 677, 611, 676, 610, 675, 609, 674, 608, 673, 607, 672, 606, 671, 605, 670, 84, 628, 604, 669, 603, 668, 602, 667, 601, 666, 600, 665, 599, 664, 598, 663, 597, 662, 596, 661, 595, 660, 5, 504, 503, 502, 501, 500, 499, 498, 497, 496, 495, 36, 594, 593, 592, 591, 590, 589, 588, 587, 586, 585, 37, 584, 583, 582, 581, 580, 579, 578, 577, 576, 575, 38, 574, 573, 572, 571, 570, 569, 568, 567, 566, 565, 39, 564, 563, 562, 561, 560, 559, 558, 557, 556, 555, 40, 554, 553, 552, 551, 550, 549, 548, 547, 546, 545), (16, 692, 9, 3, 616, 455), (617, 82, 483, 630), (64, 36, 495, 496, 497, 498, 499, 500, 501, 502, 503, 504, 5, 44), (6, 485, 486, 487, 488, 489, 490, 491, 492, 493, 494, 4, 43, 42, 461, 462, 41, 0, 2, 12, 11), (84, 639, 88, 631, 452, 622, 5, 660, 595, 661, 596, 662, 597, 663, 598, 664, 599, 665, 600, 666, 601, 667, 602, 668, 603, 669, 604, 628), (47, 454, 624, 1), (3, 625, 453, 619, 884, 8, 623, 7, 626, 13, 627, 455, 616), (689, 632, 453, 625), (15, 21, 297, 29, 698, 25, 691, 14, 535, 536, 537, 538, 539, 540, 541, 542, 543, 544), (9, 695, 23, 699, 28, 296, 18, 10), (14, 693, 17, 13, 626, 7, 525, 526, 527, 528, 529, 530, 531, 532, 533, 534), (20, 19, 18, 696, 31, 299, 27), (22, 24, 26, 302, 30, 700, 21), (10, 18, 19, 2), (6, 22, 21, 15, 515, 516, 517, 518, 519, 520, 521, 522, 523, 524), (30, 835, 834, 700), (310, 702, 458, 306), (16, 810, 805, 692), (9, 806, 811, 695), (457, 843, 826, 697), (27, 820, 819, 304), (691, 803, 855, 14), (5, 622, 452, 44), (452, 621, 454, 463), (43, 4, 545, 546, 547, 548, 549, 550, 551, 552, 553, 554, 40, 48), (48, 40, 555, 556, 557, 558, 559, 560, 561, 562, 563, 564, 39, 52), (52, 39, 565, 566, 567, 568, 569, 570, 571, 572, 573, 574, 38, 56), (56, 38, 575, 576, 577, 578, 579, 580, 581, 582, 583, 584, 37, 60), (60, 37, 585, 586, 587, 588, 589, 590, 591, 592, 593, 594, 36, 64), (0, 41, 51, 33), (41, 462, 50, 51), (33, 51, 55, 460), (51, 50, 54, 55), (460, 55, 59, 459), (55, 54, 58, 59), (459, 59, 63, 34), (59, 58, 62, 63), (44, 715, 719, 472), (34, 63, 67, 35), (63, 62, 66, 67), (481, 728, 716, 471), (35, 67, 47, 1), (67, 66, 46, 47), (320, 743, 739, 316), (482, 729, 727, 480), (317, 738, 731, 705), (711, 736, 743, 320), (479, 726, 728, 481), (704, 730, 733, 707), (48, 52, 56, 60, 64, 44, 45, 65, 61, 57, 53, 49, 42, 43), (688, 620, 85, 634), (83, 239, 91, 640, 92, 649, 84, 670, 605, 671, 606, 672, 607, 673, 608, 674, 609, 675, 610, 676, 611, 677, 612, 678, 613, 679, 614, 629), (891, 885, 87, 618), (686, 646, 91, 239), (7, 623, 8, 618, 87, 638, 83, 650, 505, 651, 506, 652, 507, 653, 508, 654, 509, 655, 510, 656, 511, 657, 512, 658, 513, 659, 514, 615), (641, 90, 633, 685), (684, 246, 94, 643), (890, 888, 484, 247), (682, 247, 484, 647), (889, 887, 95, 648), (634, 642, 89, 82), (649, 92, 647), (637, 645, 93, 85), (680, 643, 94, 252), (633, 90, 643, 680), (483, 633, 680, 635), (635, 680, 252, 86), (886, 888, 645, 637), (649, 647, 639), (84, 649, 639), (639, 647, 484, 88), (85, 93, 642, 634), (252, 94, 644, 681), (86, 252, 681, 636), (885, 889, 648, 87), (646, 95, 247, 682), (91, 646, 682, 640), (640, 682, 647, 92), (246, 93, 645, 683), (94, 246, 683, 644), (887, 890, 247, 95), (642, 93, 246, 684), (89, 642, 684, 641), (641, 684, 643, 90), (89, 641, 685, 82), (82, 685, 633, 483), (648, 95, 646, 686), (87, 648, 686, 638), (638, 686, 239, 83), (632, 86, 636, 687), (453, 632, 687, 619), (884, 891, 618, 8), (624, 454, 620, 688), (1, 624, 688, 617), (617, 688, 634, 82), (635, 86, 632, 689), (483, 635, 689, 630), (630, 689, 625, 3), (802, 773, 754, 785), (85, 620, 690, 637), (886, 892, 631, 88), (2, 0, 33, 460, 459, 34, 35, 1, 617, 630, 3, 9, 10), (18, 815, 816, 696), (311, 863, 842, 701), (693, 807, 808, 17), (307, 846, 865, 308), (692, 805, 806, 9), (696, 816, 833, 31), (25, 804, 803, 691), (309, 864, 846, 307), (700, 834, 813, 21), (457, 707, 706, 701), (697, 826, 818, 26), (300, 456, 702, 310), (308, 320, 316, 307), (304, 318, 710, 456), (701, 842, 843, 457), (304, 819, 864, 309), (695, 811, 821, 23), (14, 855, 807, 693), (45, 714, 715, 44), (316, 739, 742, 321), (480, 727, 725, 478), (321, 742, 737, 318), (471, 716, 714, 45), (477, 724, 726, 479), (701, 706, 323, 311), (26, 705, 704, 697), (300, 317, 705, 26), (708, 871, 458), (697, 704, 707, 457), (702, 709, 708, 458), (456, 710, 709, 702), (714, 716, 719, 715), (712, 717, 718, 713), (718, 717, 721, 720), (720, 721, 723, 722), (722, 723, 725, 724), (724, 725, 727, 726), (726, 727, 729, 728), (728, 729, 719, 716), (711, 876, 736), (733, 734, 740, 732), (731, 738, 741, 730), (730, 741, 734, 733), (735, 739, 743, 736), (472, 719, 729, 482), (469, 717, 712, 43), (43, 712, 713, 42), (740, 878, 323), (470, 718, 720, 473), (706, 732, 740, 323), (474, 721, 717, 469), (705, 731, 730, 704), (473, 720, 722, 475), (707, 733, 732, 706), (476, 723, 721, 474), (322, 741, 738, 317), (306, 870, 319), (475, 722, 724, 477), (319, 734, 741, 322), (42, 713, 718, 470), (478, 725, 723, 476), (801, 779, 759, 784), (800, 782, 757, 764), (799, 775, 756, 765), (620, 454, 621, 452, 631, 892, 690), (798, 774, 754, 773), (797, 775, 757, 777), (796, 776, 756, 778), (795, 777, 757, 782), (794, 776, 755, 787), (793, 783, 753, 788), (771, 750, 786), (792, 780, 758, 789), (772, 752, 761), (791, 781, 751, 790), (787, 755, 781, 791), (745, 787, 791, 768), (768, 791, 790, 454), (788, 772, 761), (788, 753, 772), (631, 788, 761, 452), (784, 759, 780, 792), (749, 784, 792, 767), (767, 792, 789, 748), (790, 771, 786), (790, 751, 771), (454, 790, 786, 620), (789, 758, 783, 793), (748, 789, 793, 770), (770, 793, 788, 631), (765, 756, 776, 794), (746, 765, 794, 763), (763, 794, 787, 745), (783, 758, 777, 795), (753, 783, 795, 772), (772, 795, 782, 752), (774, 755, 776, 796), (754, 774, 796, 779), (779, 796, 778, 759), (778, 756, 775, 797), (759, 778, 797, 780), (780, 797, 777, 758), (781, 755, 774, 798), (751, 781, 798, 771), (771, 798, 773, 750), (764, 757, 775, 799), (747, 764, 799, 762), (762, 799, 765, 746), (761, 752, 782, 800), (452, 761, 800, 769), (769, 800, 764, 747), (785, 754, 779, 801), (744, 785, 801, 766), (766, 801, 784, 749), (786, 750, 773, 802), (620, 786, 802, 760), (760, 802, 785, 744), (855, 803, 804, 838, 839, 822, 823, 413, 808, 807), (810, 417, 825, 836, 837, 419, 821, 811, 806, 805), (866, 842, 823, 822), (865, 844, 825, 824), (864, 827, 845, 846), (863, 856, 841, 840), (861, 849, 848, 847), (860, 850, 839, 838), (859, 814, 831, 421), (858, 853, 852, 851), (857, 854, 837, 836), (851, 852, 854, 857), (845, 851, 857, 844), (844, 857, 836, 825), (832, 833, 853, 858), (820, 832, 858, 827), (827, 858, 851, 845), (816, 815, 814, 859), (833, 816, 859, 853), (853, 859, 421, 852), (847, 848, 850, 860), (829, 847, 860, 828), (828, 860, 838, 804), (834, 835, 849, 861), (813, 834, 861, 812), (812, 861, 847, 829), (817, 818, 826, 862), (835, 817, 862, 849), (842, 863, 840, 823), (819, 820, 827, 864), (846, 845, 844, 865), (856, 865, 824, 841), (850, 866, 822, 839), (883, 868, 319, 870), (882, 873, 736, 874), (881, 874, 736, 876), (880, 872, 734, 879), (736, 873, 735), (458, 867, 306), (319, 879, 734), (323, 869, 711), (735, 877, 708), (734, 875, 740), (877, 735, 872, 880), (708, 877, 880, 868), (868, 880, 879, 319), (878, 740, 874, 881), (323, 878, 881, 869), (869, 881, 876, 711), (872, 735, 873, 882), (734, 872, 882, 875), (875, 882, 874, 740), (871, 708, 868, 883), (458, 871, 883, 867), (867, 883, 870, 306), (637, 690, 892, 886), (619, 687, 891, 884), (644, 683, 890, 887), (636, 681, 889, 885), (88, 484, 888, 886), (681, 644, 887, 889), (683, 645, 888, 890), (687, 636, 885, 891)])
me_cube_005.polygons.foreach_set('material_index', [0, 0, 0, 0, 0, 0, 0, 0, 0, 0, 0, 0, 0, 0, 0, 0, 0, 0, 0, 0, 0, 0, 0, 0, 0, 1, 2, 2, 2, 2, 0, 0, 0, 0, 0, 0, 0, 0, 0, 0, 0, 0, 0, 0, 0, 0, 0, 0, 0, 0, 0, 0, 0, 0, 0, 0, 2, 0, 0, 0, 0, 2, 0, 0, 0, 0, 1, 2, 0, 1, 2, 1, 0, 0, 0, 0, 0, 0, 0, 0, 0, 0, 0, 0, 0, 0, 0, 0, 0, 0, 0, 0, 0, 0, 0, 0, 0, 0, 0, 0, 0, 0, 0, 0, 0, 0, 0, 0, 0, 0, 0, 0, 0, 0, 0, 0, 0, 0, 0, 0, 0, 2, 0, 0, 0, 2, 0, 2, 2, 2, 1, 2, 1, 1, 0, 2, 1, 0, 2, 2, 2, 1, 0, 1, 1, 1, 0, 1, 1, 2, 2, 1, 1, 1, 1, 2, 0, 2, 2, 2, 2, 0, 1, 2, 1, 2, 2, 1, 1, 2, 1, 1, 1, 2, 2, 2, 2, 2, 2, 2, 2, 1, 1, 1, 1, 1, 2, 2, 2, 1, 2, 1, 2, 1, 2, 1, 2, 1, 1, 2, 1, 2, 2, 2, 2, 2, 0, 2, 2, 2, 2, 2, 2, 0, 2, 0, 2, 2, 2, 2, 0, 0, 0, 2, 2, 2, 0, 0, 0, 2, 2, 2, 2, 2, 2, 2, 2, 2, 2, 2, 2, 2, 2, 2, 2, 2, 2, 2, 2, 2, 2, 2, 2, 2, 2, 2, 2, 2, 2, 0, 0, 0, 0, 0, 2, 0, 0, 0, 0, 0, 0, 0, 0, 0, 0, 2, 0, 0, 0, 0, 0, 0, 1, 1, 0, 1, 0, 1, 1, 1, 1, 0, 0, 0, 1, 1, 1, 1, 1, 1, 0, 0, 0, 0, 0, 0, 0, 0, 0, 0, 0, 0, 0, 0, 0, 0, 0, 0, 0, 0, 0, 0, 0, 0, 0, 0, 0, 2, 0, 0, 0, 1, 2, 2, 0, 0, 0, 0, 0, 0, 0, 0, 0, 0, 0, 0, 0, 0, 0, 2, 0, 0, 2, 0, 0, 1, 2, 0, 1, 2, 1, 0, 0, 0, 0, 0, 0, 0, 0, 0, 0, 0, 0, 0, 0, 0, 0, 0, 0, 0, 0, 0, 0, 0, 0, 0, 0, 0, 0, 0, 0, 0, 0, 0, 0, 0, 0, 0, 0, 0, 0, 0, 0, 0, 0, 0, 0, 0, 0, 0, 2, 0, 0, 0, 2, 1, 2, 1, 0, 2, 2, 1, 2, 1, 1, 0, 1, 2, 1, 1, 0, 2, 0, 1, 2, 1, 2, 2, 1, 1, 2, 0, 1, 0, 0, 2, 2, 2, 2, 2, 2, 2, 2, 1, 1, 1, 1, 1, 2, 2, 2, 1, 2, 1, 2, 1, 2, 1, 2, 1, 1, 2, 1, 2, 2, 2, 2, 2, 0, 2, 2, 2, 2, 2, 2, 0, 2, 0, 2, 2, 2, 2, 0, 0, 0, 2, 2, 2, 0, 0, 0, 2, 2, 2, 2, 2, 2, 2, 2, 2, 2, 2, 2, 2, 2, 2, 2, 2, 2, 2, 2, 2, 2, 2, 2, 2, 2, 2, 2, 2, 2, 0, 0, 2, 2, 0, 2, 0, 2, 0, 0, 2, 0, 0, 2, 0, 0, 0, 0, 0, 0, 0, 0, 2, 0, 0, 0, 0, 0, 2, 0, 0, 2, 2, 0, 1, 1, 0, 1, 0, 1, 1, 1, 1, 0, 0, 0, 1, 1, 1, 1, 1, 1, 0, 0, 0, 0, 0, 0, 0, 0, 0, 0, 0])
me_cube_005.materials.append(mat_bag)
me_cube_005.materials.append(mat_metal)
me_cube_005.materials.append(mat_black)
me_cube_005.use_remesh_preserve_volume = False
me_cube_005.use_remesh_preserve_attributes = False
me_cube_005.use_mirror_vertex_groups = False
me_cube_005.update()
me_cube_004 = bpy.data.meshes.new('Cube.004')
me_cube_004.from_pydata([(-0.7236, -1.016, 1.283), (-0.3133, -1.016, 1.283), (-0.7236, 0.9562, 1.283), (-0.3133, 0.9562, 1.283), (-1.0, -1.0, -1.0), (-1.0, -1.0, 1.0), (-1.0, 1.0, -1.0), (-1.0, 1.0, 1.0), (1.0, -1.0, -1.0), (1.0, -1.0, 1.0), (1.0, 1.0, -1.0), (1.0, 1.0, 1.0), (-1.026, 1.026, -1.026), (-1.026, -1.065, -1.026), (-1.026, -1.065, 1.026), (-1.026, 1.026, 1.026), (1.026, 1.026, -1.026), (1.026, 1.026, 1.026), (1.026, -1.065, -1.026), (1.026, -1.065, 1.026), (-1.0, 0.6, -1.0), (-1.0, 0.2, -1.0), (-1.0, -0.2, -1.0), (-1.0, -0.6, -1.0), (-1.0, -1.0, -0.6), (-1.0, -1.0, -0.2), (-1.0, -1.0, 0.2), (-1.0, -1.0, 0.6), (-1.0, -0.6, 1.0), (-1.0, -0.2, 1.0), (-1.0, 0.2, 1.0), (-1.0, 0.6, 1.0), (-1.0, 1.0, 0.6), (-1.0, 1.0, 0.2), (-1.0, 1.0, -0.2), (-1.0, 1.0, -0.6), (0.6, 1.0, -1.0), (0.2, 1.0, -1.0), (-0.2, 1.0, -1.0), (-0.6, 1.0, -1.0), (-0.6, 1.0, 1.0), (-0.2, 1.0, 1.0), (0.2, 1.0, 1.0), (0.6, 1.0, 1.0), (1.0, 1.0, 0.6), (1.0, 1.0, 0.2), (1.0, 1.0, -0.2), (1.0, 1.0, -0.6), (1.0, -0.6, -1.0), (1.0, -0.2, -1.0), (1.0, 0.2, -1.0), (1.0, 0.6, -1.0), (1.0, 0.6, 1.0), (1.0, 0.2, 1.0), (1.0, -0.2, 1.0), (1.0, -0.6, 1.0), (1.0, -1.0, 0.6), (1.0, -1.0, 0.2), (1.0, -1.0, -0.2), (1.0, -1.0, -0.6), (1.0, 0.6, -0.6), (1.0, 0.2, -0.6), (1.0, -0.2, -0.6), (1.0, -0.6, -0.6), (1.0, 0.6, -0.2), (1.0, 0.2, -0.2), (1.0, -0.2, -0.2), (1.0, -0.6, -0.2), (1.0, 0.6, 0.2), (1.0, 0.2, 0.2), (1.0, -0.2, 0.2), (1.0, -0.6, 0.2), (1.0, 0.6, 0.6), (1.0, 0.2, 0.6), (1.0, -0.2, 0.6), (1.0, -0.6, 0.6), (-0.6, 1.0, -0.6), (-0.2, 1.0, -0.6), (0.2, 1.0, -0.6), (0.6, 1.0, -0.6), (-0.6, 1.0, -0.2), (-0.2, 1.0, -0.2), (0.2, 1.0, -0.2), (0.6, 1.0, -0.2), (-0.6, 1.0, 0.2), (-0.2, 1.0, 0.2), (0.2, 1.0, 0.2), (0.6, 1.0, 0.2), (-0.6, 1.0, 0.6), (-0.2, 1.0, 0.6), (0.2, 1.0, 0.6), (0.6, 1.0, 0.6), (-1.0, -0.6, -0.6), (-1.0, -0.2, -0.6), (-1.0, 0.2, -0.6), (-1.0, 0.6, -0.6), (-1.0, -0.6, -0.2), (-1.0, -0.2, -0.2), (-1.0, 0.2, -0.2), (-1.0, 0.6, -0.2), (-1.0, -0.6, 0.2), (-1.0, -0.2, 0.2), (-1.0, 0.2, 0.2), (-1.0, 0.6, 0.2), (-1.0, -0.6, 0.6), (-1.0, -0.2, 0.6), (-1.0, 0.2, 0.6), (-1.0, 0.6, 0.6), (-1.0, 0.4, -1.0), (-1.0, 0.4, 1.0), (-1.0, 0.4, -0.6), (-1.0, 0.4, -0.2), (-1.0, 0.4, 0.2), (-1.0, 0.4, 0.6), (-1.026, -1.065, 0.2045), (1.026, -1.065, 0.2045), (-1.026, -1.026, 1.026), (1.026, -1.026, 1.026), (-1.026, -1.112, 0.1399), (-1.026, -1.112, 0.5723), (1.026, -1.112, 0.1399), (1.026, -1.112, -0.5076), (-1.026, -1.112, -0.5076), (1.026, -1.112, 0.5723), (-1.026, -1.144, 0.07047), (-1.026, -1.144, 0.08439), (1.026, -1.144, 0.07047), (1.026, -1.144, 0.04962), (-1.026, -1.144, 0.04962), (1.026, -1.144, 0.08439), (-0.7236, -0.7236, 1.026), (-0.7236, -1.016, 1.026), (-0.3133, -1.016, 1.026), (-0.3133, 0.9562, 1.026), (-0.7236, 0.9562, 1.026), (-0.7236, 0.9562, 1.468), (-0.7236, -1.016, 1.468), (-0.3133, -1.016, 1.468), (-0.3133, 0.9562, 1.468)], [], [(3, 1, 137, 138), (3, 2, 134, 133), (0, 1, 132, 131), (1, 3, 133, 132), (2, 0, 131, 130, 134), (107, 31, 7, 32), (91, 43, 11, 44), (75, 55, 9, 56), (11, 43, 42, 41, 40, 7, 15, 17), (10, 51, 50, 49, 48, 8, 18, 16), (8, 59, 58, 57, 56, 9, 19, 115, 18), (14, 114, 118, 119), (12, 16, 18, 13), (117, 116, 14, 19), (5, 27, 26, 25, 24, 4, 13, 114, 14), (9, 55, 54, 53, 52, 11, 17, 117, 19), (6, 39, 38, 37, 36, 10, 16, 12), (7, 31, 109, 30, 29, 28, 5, 14, 116, 15), (4, 23, 22, 21, 108, 20, 6, 12, 13), (48, 63, 59, 8), (63, 67, 58, 59), (67, 71, 57, 58), (71, 75, 56, 57), (10, 47, 60, 51), (51, 60, 61, 50), (50, 61, 62, 49), (49, 62, 63, 48), (47, 46, 64, 60), (60, 64, 65, 61), (61, 65, 66, 62), (62, 66, 67, 63), (46, 45, 68, 64), (64, 68, 69, 65), (65, 69, 70, 66), (66, 70, 71, 67), (45, 44, 72, 68), (68, 72, 73, 69), (69, 73, 74, 70), (70, 74, 75, 71), (44, 11, 52, 72), (72, 52, 53, 73), (73, 53, 54, 74), (74, 54, 55, 75), (36, 79, 47, 10), (79, 83, 46, 47), (83, 87, 45, 46), (87, 91, 44, 45), (6, 35, 76, 39), (39, 76, 77, 38), (38, 77, 78, 37), (37, 78, 79, 36), (35, 34, 80, 76), (76, 80, 81, 77), (77, 81, 82, 78), (78, 82, 83, 79), (34, 33, 84, 80), (80, 84, 85, 81), (81, 85, 86, 82), (82, 86, 87, 83), (33, 32, 88, 84), (84, 88, 89, 85), (85, 89, 90, 86), (86, 90, 91, 87), (32, 7, 40, 88), (88, 40, 41, 89), (89, 41, 42, 90), (90, 42, 43, 91), (20, 95, 35, 6), (95, 99, 34, 35), (99, 103, 33, 34), (103, 107, 32, 33), (4, 24, 92, 23), (23, 92, 93, 22), (22, 93, 94, 21), (108, 110, 95, 20), (24, 25, 96, 92), (92, 96, 97, 93), (93, 97, 98, 94), (110, 111, 99, 95), (25, 26, 100, 96), (96, 100, 101, 97), (97, 101, 102, 98), (111, 112, 103, 99), (26, 27, 104, 100), (100, 104, 105, 101), (101, 105, 106, 102), (112, 113, 107, 103), (27, 5, 28, 104), (104, 28, 29, 105), (105, 29, 30, 106), (113, 109, 31, 107), (106, 30, 109, 113), (102, 106, 113, 112), (98, 102, 112, 111), (94, 98, 111, 110), (21, 94, 110, 108), (115, 19, 123, 120), (17, 133, 132, 131, 130, 116, 117), (122, 121, 127, 128), (118, 122, 128, 124), (13, 18, 121, 122), (114, 13, 122, 118), (19, 14, 119, 123), (18, 115, 120, 121), (126, 129, 125, 124), (127, 126, 124, 128), (119, 118, 124, 125), (120, 123, 129, 126), (123, 119, 125, 129), (121, 120, 126, 127), (116, 130, 134, 133, 17, 15), (136, 135, 138, 137), (0, 2, 135, 136), (2, 3, 138, 135), (1, 0, 136, 137)])
me_cube_004.polygons.foreach_set('material_index', [0, 0, 0, 0, 0, 1, 1, 1, 1, 0, 0, 0, 0, 0, 0, 0, 0, 0, 0, 1, 1, 1, 1, 1, 1, 1, 1, 1, 1, 1, 1, 1, 1, 1, 1, 1, 1, 1, 1, 1, 1, 1, 1, 1, 1, 1, 1, 1, 1, 1, 1, 1, 1, 1, 1, 1, 1, 1, 1, 1, 1, 1, 1, 1, 1, 1, 1, 1, 1, 1, 1, 1, 1, 1, 1, 1, 1, 1, 1, 1, 1, 1, 1, 1, 1, 1, 1, 1, 1, 1, 1, 1, 1, 1, 1, 1, 0, 0, 0, 0, 0, 0, 0, 0, 0, 0, 0, 0, 0, 0, 0, 1, 0, 0, 0])
me_cube_004.materials.append(mat_book_cover_red)
me_cube_004.materials.append(mat_pages)
me_cube_004.materials.append(mat_lablel)
me_cube_004.use_remesh_preserve_volume = False
me_cube_004.use_remesh_preserve_attributes = False
me_cube_004.use_mirror_vertex_groups = False
me_cube_004.update()
me_cube_003 = bpy.data.meshes.new('Cube.003')
me_cube_003.from_pydata([(-0.7236, -1.016, 1.039), (-0.3133, -1.016, 1.039), (-0.7236, 0.9562, 1.039), (-0.3133, 0.9562, 1.039), (-1.0, -1.0, -1.0), (-1.0, -1.0, 1.0), (-1.0, 1.0, -1.0), (-1.0, 1.0, 1.0), (1.0, -1.0, -1.0), (1.0, -1.0, 1.0), (1.0, 1.0, -1.0), (1.0, 1.0, 1.0), (-1.026, 1.026, -1.026), (-1.026, -1.065, -1.026), (-1.026, -1.065, 1.026), (-1.026, 1.026, 1.026), (1.026, 1.026, -1.026), (1.026, 1.026, 1.026), (1.026, -1.065, -1.026), (1.026, -1.065, 1.026), (-1.0, 0.6, -1.0), (-1.0, 0.2, -1.0), (-1.0, -0.2, -1.0), (-1.0, -0.6, -1.0), (-1.0, -1.0, -0.6), (-1.0, -1.0, -0.2), (-1.0, -1.0, 0.2), (-1.0, -1.0, 0.6), (-1.0, -0.6, 1.0), (-1.0, -0.2, 1.0), (-1.0, 0.2, 1.0), (-1.0, 0.6, 1.0), (-1.0, 1.0, 0.6), (-1.0, 1.0, 0.2), (-1.0, 1.0, -0.2), (-1.0, 1.0, -0.6), (0.6, 1.0, -1.0), (0.2, 1.0, -1.0), (-0.2, 1.0, -1.0), (-0.6, 1.0, -1.0), (-0.6, 1.0, 1.0), (-0.2, 1.0, 1.0), (0.2, 1.0, 1.0), (0.6, 1.0, 1.0), (1.0, 1.0, 0.6), (1.0, 1.0, 0.2), (1.0, 1.0, -0.2), (1.0, 1.0, -0.6), (1.0, -0.6, -1.0), (1.0, -0.2, -1.0), (1.0, 0.2, -1.0), (1.0, 0.6, -1.0), (1.0, 0.6, 1.0), (1.0, 0.2, 1.0), (1.0, -0.2, 1.0), (1.0, -0.6, 1.0), (1.0, -1.0, 0.6), (1.0, -1.0, 0.2), (1.0, -1.0, -0.2), (1.0, -1.0, -0.6), (1.0, 0.6, -0.6), (1.0, 0.2, -0.6), (1.0, -0.2, -0.6), (1.0, -0.6, -0.6), (1.0, 0.6, -0.2), (1.0, 0.2, -0.2), (1.0, -0.2, -0.2), (1.0, -0.6, -0.2), (1.0, 0.6, 0.2), (1.0, 0.2, 0.2), (1.0, -0.2, 0.2), (1.0, -0.6, 0.2), (1.0, 0.6, 0.6), (1.0, 0.2, 0.6), (1.0, -0.2, 0.6), (1.0, -0.6, 0.6), (-0.6, 1.0, -0.6), (-0.2, 1.0, -0.6), (0.2, 1.0, -0.6), (0.6, 1.0, -0.6), (-0.6, 1.0, -0.2), (-0.2, 1.0, -0.2), (0.2, 1.0, -0.2), (0.6, 1.0, -0.2), (-0.6, 1.0, 0.2), (-0.2, 1.0, 0.2), (0.2, 1.0, 0.2), (0.6, 1.0, 0.2), (-0.6, 1.0, 0.6), (-0.2, 1.0, 0.6), (0.2, 1.0, 0.6), (0.6, 1.0, 0.6), (-1.0, -0.6, -0.6), (-1.0, -0.2, -0.6), (-1.0, 0.2, -0.6), (-1.0, 0.6, -0.6), (-1.0, -0.6, -0.2), (-1.0, -0.2, -0.2), (-1.0, 0.2, -0.2), (-1.0, 0.6, -0.2), (-1.0, -0.6, 0.2), (-1.0, -0.2, 0.2), (-1.0, 0.2, 0.2), (-1.0, 0.6, 0.2), (-1.0, -0.6, 0.6), (-1.0, -0.2, 0.6), (-1.0, 0.2, 0.6), (-1.0, 0.6, 0.6), (-1.0, 0.4, -1.0), (-1.0, 0.4, 1.0), (-1.0, 0.4, -0.6), (-1.0, 0.4, -0.2), (-1.0, 0.4, 0.2), (-1.0, 0.4, 0.6), (-1.026, -1.065, 0.2045), (1.026, -1.065, 0.2045), (-1.026, -1.026, 1.026), (1.026, -1.026, 1.026), (-1.026, -1.112, 0.1399), (-1.026, -1.112, 0.5723), (1.026, -1.112, 0.1399), (1.026, -1.112, -0.5076), (-1.026, -1.112, -0.5076), (1.026, -1.112, 0.5723), (-1.026, -1.144, 0.07047), (-1.026, -1.144, 0.08439), (1.026, -1.144, 0.07047), (1.026, -1.144, 0.04962), (-1.026, -1.144, 0.04962), (1.026, -1.144, 0.08439), (-0.7236, -0.7236, 1.026), (-0.7236, -1.016, 1.026), (-0.3133, -1.016, 1.026), (-0.3133, 0.9562, 1.026), (-0.7236, 0.9562, 1.026)], [], [(0, 2, 3, 1), (3, 2, 134, 133), (0, 1, 132, 131), (1, 3, 133, 132), (2, 0, 131, 130, 134), (107, 31, 7, 32), (91, 43, 11, 44), (75, 55, 9, 56), (11, 43, 42, 41, 40, 7, 15, 17), (10, 51, 50, 49, 48, 8, 18, 16), (8, 59, 58, 57, 56, 9, 19, 115, 18), (14, 114, 118, 119), (12, 16, 18, 13), (117, 116, 14, 19), (5, 27, 26, 25, 24, 4, 13, 114, 14), (9, 55, 54, 53, 52, 11, 17, 117, 19), (6, 39, 38, 37, 36, 10, 16, 12), (7, 31, 109, 30, 29, 28, 5, 14, 116, 15), (4, 23, 22, 21, 108, 20, 6, 12, 13), (48, 63, 59, 8), (63, 67, 58, 59), (67, 71, 57, 58), (71, 75, 56, 57), (10, 47, 60, 51), (51, 60, 61, 50), (50, 61, 62, 49), (49, 62, 63, 48), (47, 46, 64, 60), (60, 64, 65, 61), (61, 65, 66, 62), (62, 66, 67, 63), (46, 45, 68, 64), (64, 68, 69, 65), (65, 69, 70, 66), (66, 70, 71, 67), (45, 44, 72, 68), (68, 72, 73, 69), (69, 73, 74, 70), (70, 74, 75, 71), (44, 11, 52, 72), (72, 52, 53, 73), (73, 53, 54, 74), (74, 54, 55, 75), (36, 79, 47, 10), (79, 83, 46, 47), (83, 87, 45, 46), (87, 91, 44, 45), (6, 35, 76, 39), (39, 76, 77, 38), (38, 77, 78, 37), (37, 78, 79, 36), (35, 34, 80, 76), (76, 80, 81, 77), (77, 81, 82, 78), (78, 82, 83, 79), (34, 33, 84, 80), (80, 84, 85, 81), (81, 85, 86, 82), (82, 86, 87, 83), (33, 32, 88, 84), (84, 88, 89, 85), (85, 89, 90, 86), (86, 90, 91, 87), (32, 7, 40, 88), (88, 40, 41, 89), (89, 41, 42, 90), (90, 42, 43, 91), (20, 95, 35, 6), (95, 99, 34, 35), (99, 103, 33, 34), (103, 107, 32, 33), (4, 24, 92, 23), (23, 92, 93, 22), (22, 93, 94, 21), (108, 110, 95, 20), (24, 25, 96, 92), (92, 96, 97, 93), (93, 97, 98, 94), (110, 111, 99, 95), (25, 26, 100, 96), (96, 100, 101, 97), (97, 101, 102, 98), (111, 112, 103, 99), (26, 27, 104, 100), (100, 104, 105, 101), (101, 105, 106, 102), (112, 113, 107, 103), (27, 5, 28, 104), (104, 28, 29, 105), (105, 29, 30, 106), (113, 109, 31, 107), (106, 30, 109, 113), (102, 106, 113, 112), (98, 102, 112, 111), (94, 98, 111, 110), (21, 94, 110, 108), (115, 19, 123, 120), (17, 133, 132, 131, 130, 116, 117), (122, 121, 127, 128), (118, 122, 128, 124), (13, 18, 121, 122), (114, 13, 122, 118), (19, 14, 119, 123), (18, 115, 120, 121), (126, 129, 125, 124), (127, 126, 124, 128), (119, 118, 124, 125), (120, 123, 129, 126), (123, 119, 125, 129), (121, 120, 126, 127), (116, 130, 134, 133, 17, 15)])
me_cube_003.polygons.foreach_set('material_index', [2, 0, 0, 0, 0, 1, 1, 1, 1, 0, 0, 0, 0, 0, 0, 0, 0, 0, 0, 1, 1, 1, 1, 1, 1, 1, 1, 1, 1, 1, 1, 1, 1, 1, 1, 1, 1, 1, 1, 1, 1, 1, 1, 1, 1, 1, 1, 1, 1, 1, 1, 1, 1, 1, 1, 1, 1, 1, 1, 1, 1, 1, 1, 1, 1, 1, 1, 1, 1, 1, 1, 1, 1, 1, 1, 1, 1, 1, 1, 1, 1, 1, 1, 1, 1, 1, 1, 1, 1, 1, 1, 1, 1, 1, 1, 1, 0, 0, 0, 0, 0, 0, 0, 0, 0, 0, 0, 0, 0, 0, 0])
me_cube_003.materials.append(mat_book_cover_green)
me_cube_003.materials.append(mat_pages)
me_cube_003.materials.append(mat_lablel)
me_cube_003.use_remesh_preserve_volume = False
me_cube_003.use_remesh_preserve_attributes = False
me_cube_003.use_mirror_vertex_groups = False
me_cube_003.update()
me_cube_002 = bpy.data.meshes.new('Cube.002')
me_cube_002.from_pydata([(-0.7236, -1.016, 1.039), (-0.3133, -1.016, 1.039), (-0.7236, 0.9562, 1.039), (-0.3133, 0.9562, 1.039), (-1.0, -1.0, -1.0), (-1.0, -1.0, 1.0), (-1.0, 1.0, -1.0), (-1.0, 1.0, 1.0), (1.0, -1.0, -1.0), (1.0, -1.0, 1.0), (1.0, 1.0, -1.0), (1.0, 1.0, 1.0), (-1.026, 1.026, -1.026), (-1.026, -1.065, -1.026), (-1.026, -1.065, 1.026), (-1.026, 1.026, 1.026), (1.026, 1.026, -1.026), (1.026, 1.026, 1.026), (1.026, -1.065, -1.026), (1.026, -1.065, 1.026), (-1.0, 0.6, -1.0), (-1.0, 0.2, -1.0), (-1.0, -0.2, -1.0), (-1.0, -0.6, -1.0), (-1.0, -1.0, -0.6), (-1.0, -1.0, -0.2), (-1.0, -1.0, 0.2), (-1.0, -1.0, 0.6), (-1.0, -0.6, 1.0), (-1.0, -0.2, 1.0), (-1.0, 0.2, 1.0), (-1.0, 0.6, 1.0), (-1.0, 1.0, 0.6), (-1.0, 1.0, 0.2), (-1.0, 1.0, -0.2), (-1.0, 1.0, -0.6), (0.6, 1.0, -1.0), (0.2, 1.0, -1.0), (-0.2, 1.0, -1.0), (-0.6, 1.0, -1.0), (-0.6, 1.0, 1.0), (-0.2, 1.0, 1.0), (0.2, 1.0, 1.0), (0.6, 1.0, 1.0), (1.0, 1.0, 0.6), (1.0, 1.0, 0.2), (1.0, 1.0, -0.2), (1.0, 1.0, -0.6), (1.0, -0.6, -1.0), (1.0, -0.2, -1.0), (1.0, 0.2, -1.0), (1.0, 0.6, -1.0), (1.0, 0.6, 1.0), (1.0, 0.2, 1.0), (1.0, -0.2, 1.0), (1.0, -0.6, 1.0), (1.0, -1.0, 0.6), (1.0, -1.0, 0.2), (1.0, -1.0, -0.2), (1.0, -1.0, -0.6), (1.0, 0.6, -0.6), (1.0, 0.2, -0.6), (1.0, -0.2, -0.6), (1.0, -0.6, -0.6), (1.0, 0.6, -0.2), (1.0, 0.2, -0.2), (1.0, -0.2, -0.2), (1.0, -0.6, -0.2), (1.0, 0.6, 0.2), (1.0, 0.2, 0.2), (1.0, -0.2, 0.2), (1.0, -0.6, 0.2), (1.0, 0.6, 0.6), (1.0, 0.2, 0.6), (1.0, -0.2, 0.6), (1.0, -0.6, 0.6), (-0.6, 1.0, -0.6), (-0.2, 1.0, -0.6), (0.2, 1.0, -0.6), (0.6, 1.0, -0.6), (-0.6, 1.0, -0.2), (-0.2, 1.0, -0.2), (0.2, 1.0, -0.2), (0.6, 1.0, -0.2), (-0.6, 1.0, 0.2), (-0.2, 1.0, 0.2), (0.2, 1.0, 0.2), (0.6, 1.0, 0.2), (-0.6, 1.0, 0.6), (-0.2, 1.0, 0.6), (0.2, 1.0, 0.6), (0.6, 1.0, 0.6), (-1.0, -0.6, -0.6), (-1.0, -0.2, -0.6), (-1.0, 0.2, -0.6), (-1.0, 0.6, -0.6), (-1.0, -0.6, -0.2), (-1.0, -0.2, -0.2), (-1.0, 0.2, -0.2), (-1.0, 0.6, -0.2), (-1.0, -0.6, 0.2), (-1.0, -0.2, 0.2), (-1.0, 0.2, 0.2), (-1.0, 0.6, 0.2), (-1.0, -0.6, 0.6), (-1.0, -0.2, 0.6), (-1.0, 0.2, 0.6), (-1.0, 0.6, 0.6), (-1.0, 0.4, -1.0), (-1.0, 0.4, 1.0), (-1.0, 0.4, -0.6), (-1.0, 0.4, -0.2), (-1.0, 0.4, 0.2), (-1.0, 0.4, 0.6), (-1.026, -1.065, 0.2045), (1.026, -1.065, 0.2045), (-1.026, -1.026, 1.026), (1.026, -1.026, 1.026), (-1.026, -1.112, 0.1399), (-1.026, -1.112, 0.5723), (1.026, -1.112, 0.1399), (1.026, -1.112, -0.5076), (-1.026, -1.112, -0.5076), (1.026, -1.112, 0.5723), (-1.026, -1.144, 0.07047), (-1.026, -1.144, 0.08439), (1.026, -1.144, 0.07047), (1.026, -1.144, 0.04962), (-1.026, -1.144, 0.04962), (1.026, -1.144, 0.08439), (-0.7236, -0.7236, 1.026), (-0.7236, -1.016, 1.026), (-0.3133, -1.016, 1.026), (-0.3133, 0.9562, 1.026), (-0.7236, 0.9562, 1.026)], [], [(0, 2, 3, 1), (3, 2, 134, 133), (0, 1, 132, 131), (1, 3, 133, 132), (2, 0, 131, 130, 134), (107, 31, 7, 32), (91, 43, 11, 44), (75, 55, 9, 56), (11, 43, 42, 41, 40, 7, 15, 17), (10, 51, 50, 49, 48, 8, 18, 16), (8, 59, 58, 57, 56, 9, 19, 115, 18), (14, 114, 118, 119), (12, 16, 18, 13), (117, 116, 14, 19), (5, 27, 26, 25, 24, 4, 13, 114, 14), (9, 55, 54, 53, 52, 11, 17, 117, 19), (6, 39, 38, 37, 36, 10, 16, 12), (7, 31, 109, 30, 29, 28, 5, 14, 116, 15), (4, 23, 22, 21, 108, 20, 6, 12, 13), (48, 63, 59, 8), (63, 67, 58, 59), (67, 71, 57, 58), (71, 75, 56, 57), (10, 47, 60, 51), (51, 60, 61, 50), (50, 61, 62, 49), (49, 62, 63, 48), (47, 46, 64, 60), (60, 64, 65, 61), (61, 65, 66, 62), (62, 66, 67, 63), (46, 45, 68, 64), (64, 68, 69, 65), (65, 69, 70, 66), (66, 70, 71, 67), (45, 44, 72, 68), (68, 72, 73, 69), (69, 73, 74, 70), (70, 74, 75, 71), (44, 11, 52, 72), (72, 52, 53, 73), (73, 53, 54, 74), (74, 54, 55, 75), (36, 79, 47, 10), (79, 83, 46, 47), (83, 87, 45, 46), (87, 91, 44, 45), (6, 35, 76, 39), (39, 76, 77, 38), (38, 77, 78, 37), (37, 78, 79, 36), (35, 34, 80, 76), (76, 80, 81, 77), (77, 81, 82, 78), (78, 82, 83, 79), (34, 33, 84, 80), (80, 84, 85, 81), (81, 85, 86, 82), (82, 86, 87, 83), (33, 32, 88, 84), (84, 88, 89, 85), (85, 89, 90, 86), (86, 90, 91, 87), (32, 7, 40, 88), (88, 40, 41, 89), (89, 41, 42, 90), (90, 42, 43, 91), (20, 95, 35, 6), (95, 99, 34, 35), (99, 103, 33, 34), (103, 107, 32, 33), (4, 24, 92, 23), (23, 92, 93, 22), (22, 93, 94, 21), (108, 110, 95, 20), (24, 25, 96, 92), (92, 96, 97, 93), (93, 97, 98, 94), (110, 111, 99, 95), (25, 26, 100, 96), (96, 100, 101, 97), (97, 101, 102, 98), (111, 112, 103, 99), (26, 27, 104, 100), (100, 104, 105, 101), (101, 105, 106, 102), (112, 113, 107, 103), (27, 5, 28, 104), (104, 28, 29, 105), (105, 29, 30, 106), (113, 109, 31, 107), (106, 30, 109, 113), (102, 106, 113, 112), (98, 102, 112, 111), (94, 98, 111, 110), (21, 94, 110, 108), (115, 19, 123, 120), (17, 133, 132, 131, 130, 116, 117), (122, 121, 127, 128), (118, 122, 128, 124), (13, 18, 121, 122), (114, 13, 122, 118), (19, 14, 119, 123), (18, 115, 120, 121), (126, 129, 125, 124), (127, 126, 124, 128), (119, 118, 124, 125), (120, 123, 129, 126), (123, 119, 125, 129), (121, 120, 126, 127), (116, 130, 134, 133, 17, 15)])
me_cube_002.polygons.foreach_set('material_index', [2, 0, 0, 0, 0, 1, 1, 1, 1, 0, 0, 0, 0, 0, 0, 0, 0, 0, 0, 1, 1, 1, 1, 1, 1, 1, 1, 1, 1, 1, 1, 1, 1, 1, 1, 1, 1, 1, 1, 1, 1, 1, 1, 1, 1, 1, 1, 1, 1, 1, 1, 1, 1, 1, 1, 1, 1, 1, 1, 1, 1, 1, 1, 1, 1, 1, 1, 1, 1, 1, 1, 1, 1, 1, 1, 1, 1, 1, 1, 1, 1, 1, 1, 1, 1, 1, 1, 1, 1, 1, 1, 1, 1, 1, 1, 1, 0, 0, 0, 0, 0, 0, 0, 0, 0, 0, 0, 0, 0, 0, 0])
me_cube_002.materials.append(mat_book_cover_yellow)
me_cube_002.materials.append(mat_pages)
me_cube_002.materials.append(mat_lablel)
me_cube_002.use_remesh_preserve_volume = False
me_cube_002.use_remesh_preserve_attributes = False
me_cube_002.use_mirror_vertex_groups = False
me_cube_002.update()
me_cube_001 = bpy.data.meshes.new('Cube.001')
me_cube_001.from_pydata([(-0.7236, -1.016, 1.039), (-0.3133, -1.016, 1.039), (-0.7236, 0.9562, 1.039), (-0.3133, 0.9562, 1.039), (-1.0, -1.0, -1.0), (-1.0, -1.0, 1.0), (-1.0, 1.0, -1.0), (-1.0, 1.0, 1.0), (1.0, -1.0, -1.0), (1.0, -1.0, 1.0), (1.0, 1.0, -1.0), (1.0, 1.0, 1.0), (-1.026, 1.026, -1.026), (-1.026, -1.065, -1.026), (-1.026, -1.065, 1.026), (-1.026, 1.026, 1.026), (1.026, 1.026, -1.026), (1.026, 1.026, 1.026), (1.026, -1.065, -1.026), (1.026, -1.065, 1.026), (-1.0, 0.6, -1.0), (-1.0, 0.2, -1.0), (-1.0, -0.2, -1.0), (-1.0, -0.6, -1.0), (-1.0, -1.0, -0.6), (-1.0, -1.0, -0.2), (-1.0, -1.0, 0.2), (-1.0, -1.0, 0.6), (-1.0, -0.6, 1.0), (-1.0, -0.2, 1.0), (-1.0, 0.2, 1.0), (-1.0, 0.6, 1.0), (-1.0, 1.0, 0.6), (-1.0, 1.0, 0.2), (-1.0, 1.0, -0.2), (-1.0, 1.0, -0.6), (0.6, 1.0, -1.0), (0.2, 1.0, -1.0), (-0.2, 1.0, -1.0), (-0.6, 1.0, -1.0), (-0.6, 1.0, 1.0), (-0.2, 1.0, 1.0), (0.2, 1.0, 1.0), (0.6, 1.0, 1.0), (1.0, 1.0, 0.6), (1.0, 1.0, 0.2), (1.0, 1.0, -0.2), (1.0, 1.0, -0.6), (1.0, -0.6, -1.0), (1.0, -0.2, -1.0), (1.0, 0.2, -1.0), (1.0, 0.6, -1.0), (1.0, 0.6, 1.0), (1.0, 0.2, 1.0), (1.0, -0.2, 1.0), (1.0, -0.6, 1.0), (1.0, -1.0, 0.6), (1.0, -1.0, 0.2), (1.0, -1.0, -0.2), (1.0, -1.0, -0.6), (1.0, 0.6, -0.6), (1.0, 0.2, -0.6), (1.0, -0.2, -0.6), (1.0, -0.6, -0.6), (1.0, 0.6, -0.2), (1.0, 0.2, -0.2), (1.0, -0.2, -0.2), (1.0, -0.6, -0.2), (1.0, 0.6, 0.2), (1.0, 0.2, 0.2), (1.0, -0.2, 0.2), (1.0, -0.6, 0.2), (1.0, 0.6, 0.6), (1.0, 0.2, 0.6), (1.0, -0.2, 0.6), (1.0, -0.6, 0.6), (-0.6, 1.0, -0.6), (-0.2, 1.0, -0.6), (0.2, 1.0, -0.6), (0.6, 1.0, -0.6), (-0.6, 1.0, -0.2), (-0.2, 1.0, -0.2), (0.2, 1.0, -0.2), (0.6, 1.0, -0.2), (-0.6, 1.0, 0.2), (-0.2, 1.0, 0.2), (0.2, 1.0, 0.2), (0.6, 1.0, 0.2), (-0.6, 1.0, 0.6), (-0.2, 1.0, 0.6), (0.2, 1.0, 0.6), (0.6, 1.0, 0.6), (-1.0, -0.6, -0.6), (-1.0, -0.2, -0.6), (-1.0, 0.2, -0.6), (-1.0, 0.6, -0.6), (-1.0, -0.6, -0.2), (-1.0, -0.2, -0.2), (-1.0, 0.2, -0.2), (-1.0, 0.6, -0.2), (-1.0, -0.6, 0.2), (-1.0, -0.2, 0.2), (-1.0, 0.2, 0.2), (-1.0, 0.6, 0.2), (-1.0, -0.6, 0.6), (-1.0, -0.2, 0.6), (-1.0, 0.2, 0.6), (-1.0, 0.6, 0.6), (-1.0, 0.4, -1.0), (-1.0, 0.4, 1.0), (-1.0, 0.4, -0.6), (-1.0, 0.4, -0.2), (-1.0, 0.4, 0.2), (-1.0, 0.4, 0.6), (-1.026, -1.065, 0.2045), (1.026, -1.065, 0.2045), (-1.026, -1.026, 1.026), (1.026, -1.026, 1.026), (-1.026, -1.112, 0.1399), (-1.026, -1.112, 0.5723), (1.026, -1.112, 0.1399), (1.026, -1.112, -0.5076), (-1.026, -1.112, -0.5076), (1.026, -1.112, 0.5723), (-1.026, -1.144, 0.07047), (-1.026, -1.144, 0.08439), (1.026, -1.144, 0.07047), (1.026, -1.144, 0.04962), (-1.026, -1.144, 0.04962), (1.026, -1.144, 0.08439), (-0.7236, -0.7236, 1.026), (-0.7236, -1.016, 1.026), (-0.3133, -1.016, 1.026), (-0.3133, 0.9562, 1.026), (-0.7236, 0.9562, 1.026)], [], [(0, 2, 3, 1), (3, 2, 134, 133), (0, 1, 132, 131), (1, 3, 133, 132), (2, 0, 131, 130, 134), (107, 31, 7, 32), (91, 43, 11, 44), (75, 55, 9, 56), (11, 43, 42, 41, 40, 7, 15, 17), (10, 51, 50, 49, 48, 8, 18, 16), (8, 59, 58, 57, 56, 9, 19, 115, 18), (14, 114, 118, 119), (12, 16, 18, 13), (117, 116, 14, 19), (5, 27, 26, 25, 24, 4, 13, 114, 14), (9, 55, 54, 53, 52, 11, 17, 117, 19), (6, 39, 38, 37, 36, 10, 16, 12), (7, 31, 109, 30, 29, 28, 5, 14, 116, 15), (4, 23, 22, 21, 108, 20, 6, 12, 13), (48, 63, 59, 8), (63, 67, 58, 59), (67, 71, 57, 58), (71, 75, 56, 57), (10, 47, 60, 51), (51, 60, 61, 50), (50, 61, 62, 49), (49, 62, 63, 48), (47, 46, 64, 60), (60, 64, 65, 61), (61, 65, 66, 62), (62, 66, 67, 63), (46, 45, 68, 64), (64, 68, 69, 65), (65, 69, 70, 66), (66, 70, 71, 67), (45, 44, 72, 68), (68, 72, 73, 69), (69, 73, 74, 70), (70, 74, 75, 71), (44, 11, 52, 72), (72, 52, 53, 73), (73, 53, 54, 74), (74, 54, 55, 75), (36, 79, 47, 10), (79, 83, 46, 47), (83, 87, 45, 46), (87, 91, 44, 45), (6, 35, 76, 39), (39, 76, 77, 38), (38, 77, 78, 37), (37, 78, 79, 36), (35, 34, 80, 76), (76, 80, 81, 77), (77, 81, 82, 78), (78, 82, 83, 79), (34, 33, 84, 80), (80, 84, 85, 81), (81, 85, 86, 82), (82, 86, 87, 83), (33, 32, 88, 84), (84, 88, 89, 85), (85, 89, 90, 86), (86, 90, 91, 87), (32, 7, 40, 88), (88, 40, 41, 89), (89, 41, 42, 90), (90, 42, 43, 91), (20, 95, 35, 6), (95, 99, 34, 35), (99, 103, 33, 34), (103, 107, 32, 33), (4, 24, 92, 23), (23, 92, 93, 22), (22, 93, 94, 21), (108, 110, 95, 20), (24, 25, 96, 92), (92, 96, 97, 93), (93, 97, 98, 94), (110, 111, 99, 95), (25, 26, 100, 96), (96, 100, 101, 97), (97, 101, 102, 98), (111, 112, 103, 99), (26, 27, 104, 100), (100, 104, 105, 101), (101, 105, 106, 102), (112, 113, 107, 103), (27, 5, 28, 104), (104, 28, 29, 105), (105, 29, 30, 106), (113, 109, 31, 107), (106, 30, 109, 113), (102, 106, 113, 112), (98, 102, 112, 111), (94, 98, 111, 110), (21, 94, 110, 108), (115, 19, 123, 120), (17, 133, 132, 131, 130, 116, 117), (122, 121, 127, 128), (118, 122, 128, 124), (13, 18, 121, 122), (114, 13, 122, 118), (19, 14, 119, 123), (18, 115, 120, 121), (126, 129, 125, 124), (127, 126, 124, 128), (119, 118, 124, 125), (120, 123, 129, 126), (123, 119, 125, 129), (121, 120, 126, 127), (116, 130, 134, 133, 17, 15)])
me_cube_001.polygons.foreach_set('material_index', [2, 0, 0, 0, 0, 1, 1, 1, 1, 0, 0, 0, 0, 0, 0, 0, 0, 0, 0, 1, 1, 1, 1, 1, 1, 1, 1, 1, 1, 1, 1, 1, 1, 1, 1, 1, 1, 1, 1, 1, 1, 1, 1, 1, 1, 1, 1, 1, 1, 1, 1, 1, 1, 1, 1, 1, 1, 1, 1, 1, 1, 1, 1, 1, 1, 1, 1, 1, 1, 1, 1, 1, 1, 1, 1, 1, 1, 1, 1, 1, 1, 1, 1, 1, 1, 1, 1, 1, 1, 1, 1, 1, 1, 1, 1, 1, 0, 0, 0, 0, 0, 0, 0, 0, 0, 0, 0, 0, 0, 0, 0])
me_cube_001.materials.append(mat_book_cover_blue)
me_cube_001.materials.append(mat_pages)
me_cube_001.materials.append(mat_lablel)
me_cube_001.use_remesh_preserve_volume = False
me_cube_001.use_remesh_preserve_attributes = False
me_cube_001.use_mirror_vertex_groups = False
me_cube_001.update()
me_cylinder = bpy.data.meshes.new('Cylinder')
me_cylinder.from_pydata([(0.0, 1.0, -1.0), (0.0, 1.0, 1.0), (0.5, 0.866, -1.0), (0.5, 0.866, 1.0), (0.866, 0.5, -1.0), (0.866, 0.5, 1.0), (1.0, -4.371e-08, -1.0), (1.0, -4.371e-08, 1.0), (0.866, -0.5, -1.0), (0.866, -0.5, 1.0), (0.5, -0.866, -1.0), (0.5, -0.866, 1.0), (1.51e-07, -1.0, -1.0), (1.51e-07, -1.0, 1.0), (-0.5, -0.866, -1.0), (-0.5, -0.866, 1.0), (-0.866, -0.5, -1.0), (-0.866, -0.5, 1.0), (-1.0, -4.649e-07, -1.0), (-1.0, -4.649e-07, 1.0), (-0.866, 0.5, -1.0), (-0.866, 0.5, 1.0), (-0.5, 0.866, -1.0), (-0.5, 0.866, 1.0), (0.2715, 0.4703, 1.288), (3.612e-08, 0.5431, 1.288), (0.4703, 0.2715, 1.288), (0.5431, -9.282e-08, 1.288), (0.4703, -0.2715, 1.288), (0.2715, -0.4703, 1.288), (1.181e-07, -0.5431, 1.288), (-0.2715, -0.4703, 1.288), (-0.4703, -0.2715, 1.288), (-0.5431, -3.216e-07, 1.288), (-0.4703, 0.2715, 1.288), (-0.2715, 0.4703, 1.288), (0.2715, 0.4703, 1.727), (-9.141e-08, 0.5431, 1.727), (0.4703, 0.2715, 1.727), (0.5431, -9.282e-08, 1.727), (0.4703, -0.2715, 1.727), (0.2715, -0.4703, 1.727), (-9.413e-09, -0.5431, 1.727), (-0.2715, -0.4703, 1.727), (-0.4703, -0.2715, 1.727), (-0.5431, -3.216e-07, 1.727), (-0.4703, 0.2715, 1.727), (-0.2715, 0.4703, 1.727), (0.1819, 0.3151, 2.501), (-9.075e-08, 0.3638, 2.501), (0.3151, 0.1819, 2.501), (0.3638, -1.089e-07, 2.501), (0.3151, -0.1819, 2.501), (0.1819, -0.3151, 2.501), (-3.582e-08, -0.3638, 2.501), (-0.1819, -0.3151, 2.501), (-0.3151, -0.1819, 2.501), (-0.3638, -2.621e-07, 2.501), (-0.3151, 0.1819, 2.501), (-0.1819, 0.3151, 2.501), (0.2761, 0.4782, 2.501), (-9.338e-08, 0.5522, 2.501), (0.4782, 0.2761, 2.501), (0.5522, -9.072e-08, 2.501), (0.4782, -0.2761, 2.501), (0.2761, -0.4782, 2.501), (-9.994e-09, -0.5522, 2.501), (-0.2761, -0.4782, 2.501), (-0.4782, -0.2761, 2.501), (-0.5522, -3.233e-07, 2.501), (-0.4782, 0.2761, 2.501), (-0.2761, 0.4782, 2.501), (0.2114, 0.3662, 2.652), (-2.186e-07, 0.4228, 2.652), (0.3662, 0.2114, 2.652), (0.4228, -1.038e-07, 2.652), (0.3662, -0.2114, 2.652), (0.2114, -0.3662, 2.652), (-1.548e-07, -0.4228, 2.652), (-0.2114, -0.3662, 2.652), (-0.3662, -0.2114, 2.652), (-0.4228, -2.819e-07, 2.652), (-0.3662, 0.2114, 2.652), (-0.2114, 0.3662, 2.652), (4.084e-08, 0.5234, -1.077), (0.2617, 0.4533, -1.077), (0.4533, 0.2617, -1.077), (0.5234, -8.698e-08, -1.077), (0.4533, -0.2617, -1.077), (0.2617, -0.4533, -1.077), (1.199e-07, -0.5234, -1.077), (-0.2617, -0.4533, -1.077), (-0.4533, -0.2617, -1.077), (-0.5234, -3.074e-07, -1.077), (-0.4533, 0.2617, -1.077), (-0.2617, 0.4533, -1.077), (0.0, 1.0, -1.0), (0.5, 0.866, -1.0), (0.5, 0.866, 1.0), (0.0, 1.0, 1.0), (0.866, 0.5, -1.0), (0.866, 0.5, 1.0), (1.0, -4.371e-08, -1.0), (1.0, -4.371e-08, 1.0), (0.866, -0.5, -1.0), (0.866, -0.5, 1.0), (0.5, -0.866, -1.0), (0.5, -0.866, 1.0), (1.51e-07, -1.0, -1.0), (1.51e-07, -1.0, 1.0), (-0.5, -0.866, -1.0), (-0.5, -0.866, 1.0), (-0.866, -0.5, -1.0), (-0.866, -0.5, 1.0), (-1.0, -4.649e-07, -1.0), (-1.0, -4.649e-07, 1.0), (-0.866, 0.5, -1.0), (-0.866, 0.5, 1.0), (-0.5, 0.866, -1.0), (-0.5, 0.866, 1.0), (0.0, 1.0, -1.0), (0.5, 0.866, -1.0), (0.5, 0.866, 1.0), (0.0, 1.0, 1.0), (0.866, 0.5, -1.0), (0.866, 0.5, 1.0), (1.0, -4.371e-08, -1.0), (1.0, -4.371e-08, 1.0), (0.866, -0.5, -1.0), (0.866, -0.5, 1.0), (0.5, -0.866, -1.0), (0.5, -0.866, 1.0), (1.51e-07, -1.0, -1.0), (1.51e-07, -1.0, 1.0), (-0.5, -0.866, -1.0), (-0.5, -0.866, 1.0), (-0.866, -0.5, -1.0), (-0.866, -0.5, 1.0), (-1.0, -4.649e-07, -1.0), (-1.0, -4.649e-07, 1.0), (-0.866, 0.5, -1.0), (-0.866, 0.5, 1.0), (-0.5, 0.866, -1.0), (-0.5, 0.866, 1.0), (0.0, 1.0, -1.0), (0.5, 0.866, -1.0), (0.5, 0.866, 1.0), (0.0, 1.0, 1.0), (0.866, 0.5, -1.0), (0.866, 0.5, 1.0), (1.0, -4.371e-08, -1.0), (1.0, -4.371e-08, 1.0), (0.866, -0.5, -1.0), (0.866, -0.5, 1.0), (0.5, -0.866, -1.0), (0.5, -0.866, 1.0), (1.51e-07, -1.0, -1.0), (1.51e-07, -1.0, 1.0), (-0.5, -0.866, -1.0), (-0.5, -0.866, 1.0), (-0.866, -0.5, -1.0), (-0.866, -0.5, 1.0), (-1.0, -4.649e-07, -1.0), (-1.0, -4.649e-07, 1.0), (-0.866, 0.5, -1.0), (-0.866, 0.5, 1.0), (-0.5, 0.866, -1.0), (-0.5, 0.866, 1.0), (0.0, 1.0, -1.0), (0.5, 0.866, -1.0), (0.5, 0.866, 1.0), (0.0, 1.0, 1.0), (0.866, 0.5, -1.0), (0.866, 0.5, 1.0), (1.0, -4.371e-08, -1.0), (1.0, -4.371e-08, 1.0), (0.866, -0.5, -1.0), (0.866, -0.5, 1.0), (0.5, -0.866, -1.0), (0.5, -0.866, 1.0), (1.51e-07, -1.0, -1.0), (1.51e-07, -1.0, 1.0), (-0.5, -0.866, -1.0), (-0.5, -0.866, 1.0), (-0.866, -0.5, -1.0), (-0.866, -0.5, 1.0), (-1.0, -4.649e-07, -1.0), (-1.0, -4.649e-07, 1.0), (-0.866, 0.5, -1.0), (-0.866, 0.5, 1.0), (-0.5, 0.866, -1.0), (-0.5, 0.866, 1.0)], [], [(0, 22, 118, 96), (14, 12, 108, 110), (4, 2, 97, 100), (17, 19, 115, 113), (7, 9, 105, 103), (18, 16, 112, 114), (8, 6, 102, 104), (21, 23, 119, 117), (11, 13, 109, 107), (22, 20, 116, 118), (23, 21, 34, 35), (12, 10, 106, 108), (1, 3, 98, 99), (14, 16, 92, 91), (28, 27, 39, 40), (5, 3, 24, 26), (21, 19, 33, 34), (19, 17, 32, 33), (17, 15, 31, 32), (15, 13, 30, 31), (13, 11, 29, 30), (11, 9, 28, 29), (9, 7, 27, 28), (1, 23, 35, 25), (3, 1, 25, 24), (7, 5, 26, 27), (43, 42, 54, 55), (35, 34, 46, 47), (24, 25, 37, 36), (32, 31, 43, 44), (29, 28, 40, 41), (25, 35, 47, 37), (26, 24, 36, 38), (33, 32, 44, 45), (30, 29, 41, 42), (27, 26, 38, 39), (34, 33, 45, 46), (31, 30, 42, 43), (55, 54, 66, 67), (40, 39, 51, 52), (47, 46, 58, 59), (36, 37, 49, 48), (44, 43, 55, 56), (41, 40, 52, 53), (37, 47, 59, 49), (38, 36, 48, 50), (45, 44, 56, 57), (42, 41, 53, 54), (39, 38, 50, 51), (46, 45, 57, 58), (70, 69, 81, 82), (52, 51, 63, 64), (59, 58, 70, 71), (48, 49, 61, 60), (56, 55, 67, 68), (53, 52, 64, 65), (49, 59, 71, 61), (50, 48, 60, 62), (57, 56, 68, 69), (54, 53, 65, 66), (51, 50, 62, 63), (58, 57, 69, 70), (67, 66, 78, 79), (64, 63, 75, 76), (71, 70, 82, 83), (60, 61, 73, 72), (68, 67, 79, 80), (65, 64, 76, 77), (61, 71, 83, 73), (62, 60, 72, 74), (69, 68, 80, 81), (66, 65, 77, 78), (63, 62, 74, 75), (84, 85, 86, 87, 88, 89, 90, 91, 92, 93, 94, 95), (12, 14, 91, 90), (10, 12, 90, 89), (8, 10, 89, 88), (6, 8, 88, 87), (22, 0, 84, 95), (0, 2, 85, 84), (4, 6, 87, 86), (20, 22, 95, 94), (2, 4, 86, 85), (18, 20, 94, 93), (16, 18, 93, 92), (117, 119, 143, 141), (107, 109, 133, 131), (118, 116, 140, 142), (108, 106, 130, 132), (99, 98, 122, 123), (111, 113, 137, 135), (101, 103, 127, 125), (97, 96, 120, 121), (112, 110, 134, 136), (102, 100, 124, 126), (115, 117, 141, 139), (105, 107, 131, 129), (3, 5, 101, 98), (13, 15, 111, 109), (23, 1, 99, 119), (10, 8, 104, 106), (20, 18, 114, 116), (9, 11, 107, 105), (19, 21, 117, 115), (6, 4, 100, 102), (16, 14, 110, 112), (2, 0, 96, 97), (5, 7, 103, 101), (15, 17, 113, 111), (130, 128, 152, 154), (143, 123, 147, 167), (133, 135, 159, 157), (122, 125, 149, 146), (120, 142, 166, 144), (134, 132, 156, 158), (124, 121, 145, 148), (137, 139, 163, 161), (127, 129, 153, 151), (138, 136, 160, 162), (128, 126, 150, 152), (141, 143, 167, 165), (104, 102, 126, 128), (114, 112, 136, 138), (103, 105, 129, 127), (113, 115, 139, 137), (100, 97, 121, 124), (110, 108, 132, 134), (96, 118, 142, 120), (98, 101, 125, 122), (109, 111, 135, 133), (119, 99, 123, 143), (106, 104, 128, 130), (116, 114, 138, 140), (165, 167, 191, 189), (155, 157, 181, 179), (166, 164, 188, 190), (156, 154, 178, 180), (147, 146, 170, 171), (159, 161, 185, 183), (149, 151, 175, 173), (145, 144, 168, 169), (160, 158, 182, 184), (150, 148, 172, 174), (163, 165, 189, 187), (153, 155, 179, 177), (140, 138, 162, 164), (129, 131, 155, 153), (139, 141, 165, 163), (126, 124, 148, 150), (136, 134, 158, 160), (121, 120, 144, 145), (125, 127, 151, 149), (135, 137, 161, 159), (123, 122, 146, 147), (132, 130, 154, 156), (142, 140, 164, 166), (131, 133, 157, 155), (168, 171, 170, 169), (169, 170, 173, 172), (172, 173, 175, 174), (174, 175, 177, 176), (176, 177, 179, 178), (178, 179, 181, 180), (180, 181, 183, 182), (182, 183, 185, 184), (184, 185, 187, 186), (186, 187, 189, 188), (188, 189, 191, 190), (190, 191, 171, 168), (152, 150, 174, 176), (162, 160, 184, 186), (151, 153, 177, 175), (161, 163, 187, 185), (148, 145, 169, 172), (158, 156, 180, 182), (144, 166, 190, 168), (146, 149, 173, 170), (157, 159, 183, 181), (167, 147, 171, 191), (154, 152, 176, 178), (164, 162, 186, 188)])
me_cylinder.materials.append(mat_bottle)
me_cylinder.materials.append(mat_beer_001)
me_cylinder.use_remesh_preserve_volume = False
me_cylinder.use_remesh_preserve_attributes = False
me_cylinder.use_mirror_vertex_groups = False
me_cylinder.update()
me_cylinder_002 = bpy.data.meshes.new('Cylinder.002')
me_cylinder_002.from_pydata([(0.0, 1.0, -1.0), (0.0, 1.0, 1.0), (0.5, 0.866, -1.0), (0.5, 0.866, 1.0), (0.866, 0.5, -1.0), (0.866, 0.5, 1.0), (1.0, -4.371e-08, -1.0), (1.0, -4.371e-08, 1.0), (0.866, -0.5, -1.0), (0.866, -0.5, 1.0), (0.5, -0.866, -1.0), (0.5, -0.866, 1.0), (1.51e-07, -1.0, -1.0), (1.51e-07, -1.0, 1.0), (-0.5, -0.866, -1.0), (-0.5, -0.866, 1.0), (-0.866, -0.5, -1.0), (-0.866, -0.5, 1.0), (-1.0, -4.649e-07, -1.0), (-1.0, -4.649e-07, 1.0), (-0.866, 0.5, -1.0), (-0.866, 0.5, 1.0), (-0.5, 0.866, -1.0), (-0.5, 0.866, 1.0), (0.2715, 0.4703, 1.288), (3.612e-08, 0.5431, 1.288), (0.4703, 0.2715, 1.288), (0.5431, -9.282e-08, 1.288), (0.4703, -0.2715, 1.288), (0.2715, -0.4703, 1.288), (1.181e-07, -0.5431, 1.288), (-0.2715, -0.4703, 1.288), (-0.4703, -0.2715, 1.288), (-0.5431, -3.216e-07, 1.288), (-0.4703, 0.2715, 1.288), (-0.2715, 0.4703, 1.288), (0.2715, 0.4703, 1.727), (-9.141e-08, 0.5431, 1.727), (0.4703, 0.2715, 1.727), (0.5431, -9.282e-08, 1.727), (0.4703, -0.2715, 1.727), (0.2715, -0.4703, 1.727), (-9.413e-09, -0.5431, 1.727), (-0.2715, -0.4703, 1.727), (-0.4703, -0.2715, 1.727), (-0.5431, -3.216e-07, 1.727), (-0.4703, 0.2715, 1.727), (-0.2715, 0.4703, 1.727), (4.084e-08, 0.5234, -1.077), (0.2617, 0.4533, -1.077), (0.4533, 0.2617, -1.077), (0.5234, -8.698e-08, -1.077), (0.4533, -0.2617, -1.077), (0.2617, -0.4533, -1.077), (1.199e-07, -0.5234, -1.077), (-0.2617, -0.4533, -1.077), (-0.4533, -0.2617, -1.077), (-0.5234, -3.074e-07, -1.077), (-0.4533, 0.2617, -1.077), (-0.2617, 0.4533, -1.077), (0.0, 1.0, -1.0), (0.5, 0.866, -1.0), (0.5, 0.866, 1.0), (0.0, 1.0, 1.0), (0.866, 0.5, -1.0), (0.866, 0.5, 1.0), (1.0, -4.371e-08, -1.0), (1.0, -4.371e-08, 1.0), (0.866, -0.5, -1.0), (0.866, -0.5, 1.0), (0.5, -0.866, -1.0), (0.5, -0.866, 1.0), (1.51e-07, -1.0, -1.0), (1.51e-07, -1.0, 1.0), (-0.5, -0.866, -1.0), (-0.5, -0.866, 1.0), (-0.866, -0.5, -1.0), (-0.866, -0.5, 1.0), (-1.0, -4.649e-07, -1.0), (-1.0, -4.649e-07, 1.0), (-0.866, 0.5, -1.0), (-0.866, 0.5, 1.0), (-0.5, 0.866, -1.0), (-0.5, 0.866, 1.0), (0.0, 1.0, -1.0), (0.5, 0.866, -1.0), (0.5, 0.866, 1.0), (0.0, 1.0, 1.0), (0.866, 0.5, -1.0), (0.866, 0.5, 1.0), (1.0, -4.371e-08, -1.0), (1.0, -4.371e-08, 1.0), (0.866, -0.5, -1.0), (0.866, -0.5, 1.0), (0.5, -0.866, -1.0), (0.5, -0.866, 1.0), (1.51e-07, -1.0, -1.0), (1.51e-07, -1.0, 1.0), (-0.5, -0.866, -1.0), (-0.5, -0.866, 1.0), (-0.866, -0.5, -1.0), (-0.866, -0.5, 1.0), (-1.0, -4.649e-07, -1.0), (-1.0, -4.649e-07, 1.0), (-0.866, 0.5, -1.0), (-0.866, 0.5, 1.0), (-0.5, 0.866, -1.0), (-0.5, 0.866, 1.0), (0.0, 1.0, -1.0), (0.5, 0.866, -1.0), (0.5, 0.866, 1.0), (0.0, 1.0, 1.0), (0.866, 0.5, -1.0), (0.866, 0.5, 1.0), (1.0, -4.371e-08, -1.0), (1.0, -4.371e-08, 1.0), (0.866, -0.5, -1.0), (0.866, -0.5, 1.0), (0.5, -0.866, -1.0), (0.5, -0.866, 1.0), (1.51e-07, -1.0, -1.0), (1.51e-07, -1.0, 1.0), (-0.5, -0.866, -1.0), (-0.5, -0.866, 1.0), (-0.866, -0.5, -1.0), (-0.866, -0.5, 1.0), (-1.0, -4.649e-07, -1.0), (-1.0, -4.649e-07, 1.0), (-0.866, 0.5, -1.0), (-0.866, 0.5, 1.0), (-0.5, 0.866, -1.0), (-0.5, 0.866, 1.0), (0.0, 1.0, -1.0), (0.5, 0.866, -1.0), (0.5, 0.866, 1.0), (0.0, 1.0, 1.0), (0.866, 0.5, -1.0), (0.866, 0.5, 1.0), (1.0, -4.371e-08, -1.0), (1.0, -4.371e-08, 1.0), (0.866, -0.5, -1.0), (0.866, -0.5, 1.0), (0.5, -0.866, -1.0), (0.5, -0.866, 1.0), (1.51e-07, -1.0, -1.0), (1.51e-07, -1.0, 1.0), (-0.5, -0.866, -1.0), (-0.5, -0.866, 1.0), (-0.866, -0.5, -1.0), (-0.866, -0.5, 1.0), (-1.0, -4.649e-07, -1.0), (-1.0, -4.649e-07, 1.0), (-0.866, 0.5, -1.0), (-0.866, 0.5, 1.0), (-0.5, 0.866, -1.0), (-0.5, 0.866, 1.0), (0.2448, 0.4241, 1.98), (-9.122e-08, 0.4897, 1.98), (0.4241, 0.2448, 1.98), (0.4897, -9.762e-08, 1.98), (0.4241, -0.2448, 1.98), (0.2448, -0.4241, 1.98), (-1.728e-08, -0.4897, 1.98), (-0.2448, -0.4241, 1.98), (-0.4241, -0.2448, 1.98), (-0.4897, -3.039e-07, 1.98), (-0.4241, 0.2448, 1.98), (-0.2448, 0.4241, 1.98)], [], [(0, 22, 82, 60), (14, 12, 72, 74), (4, 2, 61, 64), (17, 19, 79, 77), (7, 9, 69, 67), (18, 16, 76, 78), (8, 6, 66, 68), (21, 23, 83, 81), (11, 13, 73, 71), (22, 20, 80, 82), (23, 21, 34, 35), (12, 10, 70, 72), (1, 3, 62, 63), (14, 16, 56, 55), (28, 27, 39, 40), (5, 3, 24, 26), (21, 19, 33, 34), (19, 17, 32, 33), (17, 15, 31, 32), (15, 13, 30, 31), (13, 11, 29, 30), (11, 9, 28, 29), (9, 7, 27, 28), (1, 23, 35, 25), (3, 1, 25, 24), (7, 5, 26, 27), (35, 34, 46, 47), (24, 25, 37, 36), (32, 31, 43, 44), (29, 28, 40, 41), (25, 35, 47, 37), (26, 24, 36, 38), (33, 32, 44, 45), (30, 29, 41, 42), (27, 26, 38, 39), (34, 33, 45, 46), (31, 30, 42, 43), (48, 49, 50, 51, 52, 53, 54, 55, 56, 57, 58, 59), (12, 14, 55, 54), (10, 12, 54, 53), (8, 10, 53, 52), (6, 8, 52, 51), (22, 0, 48, 59), (0, 2, 49, 48), (4, 6, 51, 50), (20, 22, 59, 58), (2, 4, 50, 49), (18, 20, 58, 57), (16, 18, 57, 56), (81, 83, 107, 105), (71, 73, 97, 95), (82, 80, 104, 106), (72, 70, 94, 96), (63, 62, 86, 87), (75, 77, 101, 99), (65, 67, 91, 89), (61, 60, 84, 85), (76, 74, 98, 100), (66, 64, 88, 90), (79, 81, 105, 103), (69, 71, 95, 93), (3, 5, 65, 62), (13, 15, 75, 73), (23, 1, 63, 83), (10, 8, 68, 70), (20, 18, 78, 80), (9, 11, 71, 69), (19, 21, 81, 79), (6, 4, 64, 66), (16, 14, 74, 76), (2, 0, 60, 61), (5, 7, 67, 65), (15, 17, 77, 75), (94, 92, 116, 118), (107, 87, 111, 131), (97, 99, 123, 121), (86, 89, 113, 110), (84, 106, 130, 108), (98, 96, 120, 122), (88, 85, 109, 112), (101, 103, 127, 125), (91, 93, 117, 115), (102, 100, 124, 126), (92, 90, 114, 116), (105, 107, 131, 129), (68, 66, 90, 92), (78, 76, 100, 102), (67, 69, 93, 91), (77, 79, 103, 101), (64, 61, 85, 88), (74, 72, 96, 98), (60, 82, 106, 84), (62, 65, 89, 86), (73, 75, 99, 97), (83, 63, 87, 107), (70, 68, 92, 94), (80, 78, 102, 104), (129, 131, 155, 153), (119, 121, 145, 143), (130, 128, 152, 154), (120, 118, 142, 144), (111, 110, 134, 135), (123, 125, 149, 147), (113, 115, 139, 137), (109, 108, 132, 133), (124, 122, 146, 148), (114, 112, 136, 138), (127, 129, 153, 151), (117, 119, 143, 141), (104, 102, 126, 128), (93, 95, 119, 117), (103, 105, 129, 127), (90, 88, 112, 114), (100, 98, 122, 124), (85, 84, 108, 109), (89, 91, 115, 113), (99, 101, 125, 123), (87, 86, 110, 111), (96, 94, 118, 120), (106, 104, 128, 130), (95, 97, 121, 119), (132, 135, 134, 133), (133, 134, 137, 136), (136, 137, 139, 138), (138, 139, 141, 140), (140, 141, 143, 142), (142, 143, 145, 144), (144, 145, 147, 146), (146, 147, 149, 148), (148, 149, 151, 150), (150, 151, 153, 152), (152, 153, 155, 154), (154, 155, 135, 132), (116, 114, 138, 140), (126, 124, 148, 150), (115, 117, 141, 139), (125, 127, 151, 149), (112, 109, 133, 136), (122, 120, 144, 146), (108, 130, 154, 132), (110, 113, 137, 134), (121, 123, 147, 145), (131, 111, 135, 155), (118, 116, 140, 142), (128, 126, 150, 152), (43, 42, 162, 163), (156, 157, 167, 166, 165, 164, 163, 162, 161, 160, 159, 158), (40, 39, 159, 160), (47, 46, 166, 167), (36, 37, 157, 156), (44, 43, 163, 164), (41, 40, 160, 161), (37, 47, 167, 157), (38, 36, 156, 158), (45, 44, 164, 165), (42, 41, 161, 162), (39, 38, 158, 159), (46, 45, 165, 166)])
me_cylinder_002.materials.append(mat_beer)
me_cylinder_002.use_remesh_preserve_volume = False
me_cylinder_002.use_remesh_preserve_attributes = False
me_cylinder_002.use_mirror_vertex_groups = False
me_cylinder_002.update()
me_cone_001 = bpy.data.meshes.new('Cone.001')
me_cone_001.from_pydata([(1.149e-08, 0.666, -1.0), (0.0, 0.0, -0.2435), (0.5767, 0.333, -1.0), (0.5767, -0.333, -1.0), (-5.294e-08, -0.666, -1.0), (-0.5767, -0.333, -1.0), (-0.5767, 0.333, -1.0), (0.0, 1.0, -1.0), (0.866, 0.5, -1.0), (0.866, -0.5, -1.0), (-8.742e-08, -1.0, -1.0), (-0.866, -0.5, -1.0), (-0.866, 0.5, -1.0)], [], [(7, 1, 8), (8, 1, 9), (9, 1, 10), (10, 1, 11), (11, 1, 12), (12, 1, 7), (2, 0, 7, 8), (3, 2, 8, 9), (4, 3, 9, 10), (5, 4, 10, 11), (6, 5, 11, 12), (0, 6, 12, 7)])
me_cone_001.use_remesh_preserve_volume = False
me_cone_001.use_remesh_preserve_attributes = False
me_cone_001.use_mirror_vertex_groups = False
me_cone_001.update()
me_cone = bpy.data.meshes.new('Cone')
me_cone.from_pydata([(1.149e-08, 0.666, -1.0), (0.0, 0.0, -0.2435), (0.5767, 0.333, -1.0), (0.5767, -0.333, -1.0), (-5.294e-08, -0.666, -1.0), (-0.5767, -0.333, -1.0), (-0.5767, 0.333, -1.0), (0.0, 1.0, -1.0), (0.866, 0.5, -1.0), (0.866, -0.5, -1.0), (-8.742e-08, -1.0, -1.0), (-0.866, -0.5, -1.0), (-0.866, 0.5, -1.0), (2.174e-08, 0.9956, -1.659), (0.8622, 0.4978, -1.659), (0.8622, -0.4978, -1.659), (-7.287e-08, -0.9956, -1.659), (-0.8622, -0.4978, -1.659), (-0.8622, 0.4978, -1.659), (2.174e-08, 1.259, -1.659), (1.091, 0.6297, -1.659), (1.091, -0.6297, -1.659), (-1.001e-07, -1.259, -1.659), (-1.091, -0.6297, -1.659), (-1.091, 0.6297, -1.659), (4.404e-08, 1.357, -1.995), (1.175, 0.6783, -1.995), (1.175, -0.6783, -1.995), (-8.489e-08, -1.357, -1.995), (-1.175, -0.6783, -1.995), (-1.175, 0.6783, -1.995)], [], [(7, 1, 8), (8, 1, 9), (9, 1, 10), (10, 1, 11), (11, 1, 12), (12, 1, 7), (5, 6, 24, 23), (2, 0, 7, 8), (3, 2, 8, 9), (4, 3, 9, 10), (5, 4, 10, 11), (6, 5, 11, 12), (0, 6, 12, 7), (17, 18, 30, 29), (3, 4, 22, 21), (0, 2, 20, 19), (6, 0, 19, 24), (4, 5, 23, 22), (2, 3, 21, 20), (14, 13, 19, 20), (15, 14, 20, 21), (16, 15, 21, 22), (17, 16, 22, 23), (18, 17, 23, 24), (13, 18, 24, 19), (25, 26, 27, 28, 29, 30), (15, 16, 28, 27), (13, 14, 26, 25), (18, 13, 25, 30), (16, 17, 29, 28), (14, 15, 27, 26)])
me_cone.use_remesh_preserve_volume = False
me_cone.use_remesh_preserve_attributes = False
me_cone.use_mirror_vertex_groups = False
me_cone.update()
me_cube = bpy.data.meshes.new('Cube')
me_cube.from_pydata([(-1.0, -1.0, -1.0), (-1.0, -1.0, 1.0), (-1.0, 1.0, -1.0), (-1.0, 1.0, 1.0), (1.0, -1.0, -1.0), (1.0, -1.0, 1.0), (1.0, 1.0, -1.0), (1.0, 1.0, 1.0), (-0.5899, -0.5899, 1.173), (-0.5899, 0.5899, 1.173), (0.5899, 0.5899, 1.173), (0.5899, -0.5899, 1.173)], [], [(0, 1, 3, 2), (2, 3, 7, 6), (6, 7, 5, 4), (4, 5, 1, 0), (2, 6, 4, 0), (3, 1, 8, 9), (10, 9, 8, 11), (1, 5, 11, 8), (7, 3, 9, 10), (5, 7, 10, 11)])
me_cube.use_remesh_preserve_volume = False
me_cube.use_remesh_preserve_attributes = False
me_cube.use_mirror_vertex_groups = False
me_cube.update()

# ---- objects
ob_plane = bpy.data.objects.new('Plane', me_plane_001)
ob_lamp = bpy.data.objects.new('Lamp', light_lamp)
ob_camera = bpy.data.objects.new('Camera', cam_camera)
ob_bag = bpy.data.objects.new('bag', me_cube_005)
ob_cube_003 = bpy.data.objects.new('Cube.003', me_cube_004)
ob_cube_002 = bpy.data.objects.new('Cube.002', me_cube_003)
ob_cube_001 = bpy.data.objects.new('Cube.001', me_cube_002)
ob_cube = bpy.data.objects.new('Cube', me_cube_001)
ob_cylinder = bpy.data.objects.new('Cylinder', me_cylinder)
ob_cylinder_001 = bpy.data.objects.new('Cylinder.001', me_cylinder_002)
ob_cone_001 = bpy.data.objects.new('Cone.001', me_cone_001)
ob_cone = bpy.data.objects.new('Cone', me_cone)
ob_tombstone = bpy.data.objects.new('tombstone', me_cube)

# ---- transforms, parenting, visibility, modifiers, constraints
ob_plane.location = (0.06795, 0.4255, 0.01168)
ob_plane.scale = (2.945, 2.945, 2.945)
ob_plane.lineart.crease_threshold = 0.0
ob_lamp.location = (-1.304, 0.1288, 5.928)
ob_lamp.rotation_euler = (0.6503, 0.05522, 1.866)
ob_lamp.lock_rotations_4d = False
ob_lamp.empty_display_type = 'ARROWS'
ob_lamp.color = (0.0, 0.0, 0.0, 0.0)
ob_lamp.lineart.crease_threshold = 0.0
ob_camera.location = (7.481, -6.508, 5.344)
ob_camera.rotation_euler = (1.109, 0.0, 0.8149)
ob_camera.lock_rotations_4d = False
ob_camera.empty_display_type = 'ARROWS'
ob_camera.color = (0.0, 0.0, 0.0, 0.0)
ob_camera.display_type = 'WIRE'
ob_camera.lineart.crease_threshold = 0.0
ob_bag.location = (-0.1603, 0.1503, 1.963)
ob_bag.rotation_euler = (0.0, -0.0, 1.853)
ob_bag.scale = (1.0, 0.3073, 1.0)
ob_bag.lineart.crease_threshold = 0.0
ob_cube_003.location = (0.0, 0.1236, 0.3632)
ob_cube_003.rotation_euler = (0.0, -0.0, -0.7397)
ob_cube_003.scale = (0.7872, 0.5863, 0.07638)
ob_cube_003.lineart.crease_threshold = 0.0
ob_cube_002.location = (0.0, 0.0, 0.2055)
ob_cube_002.rotation_euler = (0.0, -0.0, -0.3214)
ob_cube_002.scale = (0.7872, 0.5863, 0.07638)
ob_cube_002.lineart.crease_threshold = 0.0
ob_cube_001.location = (0.0, 0.0, 0.043)
ob_cube_001.scale = (0.7872, 0.5863, 0.07638)
ob_cube_001.lineart.crease_threshold = 0.0
ob_cube.location = (0.0, 0.0, -0.1347)
ob_cube.rotation_euler = (0.0, -0.0, 0.2952)
ob_cube.scale = (0.7872, 0.5863, 0.07638)
ob_cube.lineart.crease_threshold = 0.0
ob_cylinder.location = (-1.236, -0.4237, 1.578)
ob_cylinder.scale = (0.5347, 0.5347, 1.126)
ob_cylinder.lineart.crease_threshold = 0.0
ob_cylinder_001.parent = ob_cylinder
ob_cylinder_001.matrix_parent_inverse = Matrix(((1.87, 0.0, 0.0, -0.5649), (0.0, 1.87, 0.0, 0.7924), (0.0, 0.0, 0.8883, -0.759), (0.0, 0.0, 0.0, 1.0)))
ob_cylinder_001.location = (0.302, -0.4237, 0.8544)
ob_cylinder_001.scale = (0.4841, 0.4841, 1.115)
ob_cylinder_001.lineart.crease_threshold = 0.0
ob_cone_001.location = (-0.005971, 0.6589, 0.8493)
ob_cone_001.rotation_euler = (-3.142, 3.142, -2.849e-14)
ob_cone_001.scale = (-0.1198, 0.1344, 0.2187)
ob_cone_001.lineart.crease_threshold = 0.0
_m = ob_cone_001.modifiers.new('Mirror', 'MIRROR')
ob_cone.location = (-0.005971, 0.6589, 0.1965)
ob_cone.rotation_euler = (-0.0, 3.142, -0.0)
ob_cone.scale = (-0.1198, 0.1344, 0.2187)
ob_cone.lineart.crease_threshold = 0.0
_m = ob_cone.modifiers.new('Mirror', 'MIRROR')
ob_tombstone.location = (0.0, 0.0, 0.9971)
ob_tombstone.scale = (1.0, 0.3073, 1.0)
ob_tombstone.lineart.crease_threshold = 0.0

# ---- collection membership
col_collection_1.objects.link(ob_plane)
col_collection_1.objects.link(ob_lamp)
col_collection_1.objects.link(ob_camera)
col_collection_1.objects.link(ob_bag)
col_collection_2.objects.link(ob_cube_003)
col_collection_2.objects.link(ob_cube_002)
col_collection_2.objects.link(ob_cube_001)
col_collection_2.objects.link(ob_cube)
col_collection_11.objects.link(ob_cylinder)
col_collection_11.objects.link(ob_cylinder_001)
col_collection_12.objects.link(ob_cone_001)
col_collection_12.objects.link(ob_cone)
col_collection_13.objects.link(ob_tombstone)

# ---- scene / render settings (as saved in the file)
scene.camera = ob_camera
scene.frame_start = 1; scene.frame_end = 250; scene.frame_set(1)
scene.render.engine = 'BLENDER_EEVEE_NEXT'
scene.render.resolution_percentage = 50
scene.render.dither_intensity = 0.0
scene.cycles.use_denoising = False
scene.cycles.samples = 128
scene.cycles.sampling_pattern = 'TABULATED_SOBOL'
scene.cycles.use_adaptive_sampling = False
scene.cycles.use_light_tree = False
scene.cycles.blur_glossy = 0.0
scene.cycles.sample_clamp_indirect = 0.0
scene.view_settings.view_transform = 'Standard'
bpy.context.view_layer.update()
